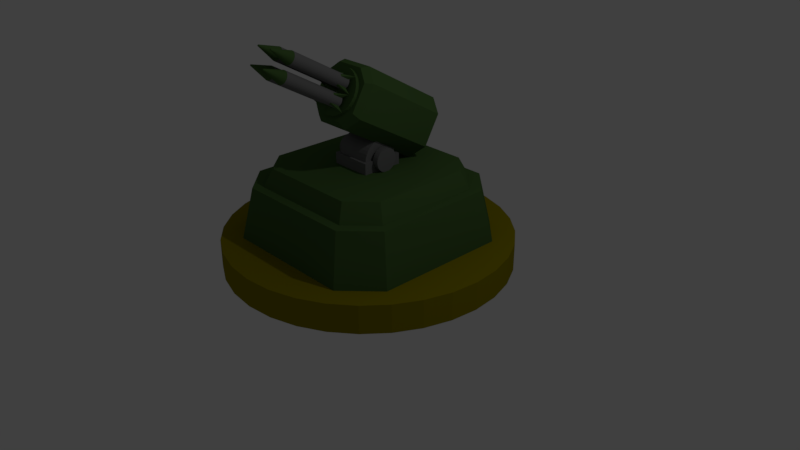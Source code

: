 # Source: tower_antiair2.blend  (saved by Blender 2.79.0; exported with 4.5.12 LTS)
import bpy
from mathutils import Matrix  # noqa: F401  (used for matrix-valued properties, if any)

bpy.ops.wm.read_factory_settings(use_empty=True)
scene = bpy.context.scene
scene.name = 'Scene'

# ---- collections
col_collection_1 = bpy.data.collections.new('Collection 1'); scene.collection.children.link(col_collection_1)

# ---- materials (node trees are filled in below, after node groups)
mat_metal_vert = bpy.data.materials.new('Metal Vert')
mat_metal_vert.alpha_threshold = 0.0
mat_metal_vert.use_transparent_shadow = False
mat_metal_vert.diffuse_color = (0.065, 0.133, 0.037, 1.0)
mat_metal_vert.roughness = 0.5
mat_metal_silver = bpy.data.materials.new('Metal Silver')
mat_metal_silver.alpha_threshold = 0.0
mat_metal_silver.use_transparent_shadow = False
mat_metal_silver.diffuse_color = (0.169, 0.169, 0.169, 1.0)
mat_metal_silver.roughness = 0.5
mat_metal_gold = bpy.data.materials.new('Metal Gold')
mat_metal_gold.alpha_threshold = 0.0
mat_metal_gold.use_transparent_shadow = False
mat_metal_gold.diffuse_color = (0.255, 0.215, 0.0, 1.0)
mat_metal_gold.roughness = 0.5

# ---- material node trees

# ---- world
world_world = bpy.data.worlds.new('World'); scene.world = world_world
world_world.color = (0.05088, 0.05088, 0.05088)
world_world.use_sun_shadow = False
world_world.sun_shadow_jitter_overblur = 0.0
world_world.cycles.sampling_method = 'MANUAL'

# ---- cameras
cam_camera = bpy.data.cameras.new('Camera')
cam_camera.clip_end = 100.0
cam_camera.lens = 35.0
cam_camera.sensor_width = 32.0
cam_camera.sensor_height = 18.0
cam_camera.ortho_scale = 7.314
cam_camera.dof.focus_distance = 0.0
cam_camera.dof.aperture_fstop = 128.0

# ---- lights
light_lamp = bpy.data.lights.new('Lamp', 'POINT')
light_lamp.transmission_factor = 0.0
light_lamp.cutoff_distance = 30.0
light_lamp.energy = 100.0
light_lamp.shadow_buffer_clip_start = 1.001
light_lamp.shadow_soft_size = 0.1
light_lamp.shadow_maximum_resolution = 0.006
light_lamp.use_absolute_resolution = True

# ---- meshes
me_cylinder = bpy.data.meshes.new('Cylinder')
me_cylinder.from_pydata([(0.0, 1.0, -1.0), (0.0, 1.0, 1.0), (0.1951, 0.9808, -1.0), (0.1951, 0.9808, 1.0), (0.3827, 0.9239, -1.0), (0.3827, 0.9239, 1.0), (0.5556, 0.8315, -1.0), (0.5556, 0.8315, 1.0), (0.7071, 0.7071, -1.0), (0.7071, 0.7071, 1.0), (0.8315, 0.5556, -1.0), (0.8315, 0.5556, 1.0), (0.9239, 0.3827, -1.0), (0.9239, 0.3827, 1.0), (0.9808, 0.1951, -1.0), (0.9808, 0.1951, 1.0), (1.0, 7.55e-08, -1.0), (1.0, 7.55e-08, 1.0), (0.9808, -0.1951, -1.0), (0.9808, -0.1951, 1.0), (0.9239, -0.3827, -1.0), (0.9239, -0.3827, 1.0), (0.8315, -0.5556, -1.0), (0.8315, -0.5556, 1.0), (0.7071, -0.7071, -1.0), (0.7071, -0.7071, 1.0), (0.5556, -0.8315, -1.0), (0.5556, -0.8315, 1.0), (0.3827, -0.9239, -1.0), (0.3827, -0.9239, 1.0), (0.1951, -0.9808, -1.0), (0.1951, -0.9808, 1.0), (-3.258e-07, -1.0, -1.0), (-3.258e-07, -1.0, 1.0), (-0.1951, -0.9808, -1.0), (-0.1951, -0.9808, 1.0), (-0.3827, -0.9239, -1.0), (-0.3827, -0.9239, 1.0), (-0.5556, -0.8315, -1.0), (-0.5556, -0.8315, 1.0), (-0.7071, -0.7071, -1.0), (-0.7071, -0.7071, 1.0), (-0.8315, -0.5556, -1.0), (-0.8315, -0.5556, 1.0), (-0.9239, -0.3827, -1.0), (-0.9239, -0.3827, 1.0), (-0.9808, -0.1951, -1.0), (-0.9808, -0.1951, 1.0), (-1.0, 9.656e-07, -1.0), (-1.0, 9.656e-07, 1.0), (-0.9808, 0.1951, -1.0), (-0.9808, 0.1951, 1.0), (-0.9239, 0.3827, -1.0), (-0.9239, 0.3827, 1.0), (-0.8315, 0.5556, -1.0), (-0.8315, 0.5556, 1.0), (-0.7071, 0.7071, -1.0), (-0.7071, 0.7071, 1.0), (-0.5556, 0.8315, -1.0), (-0.5556, 0.8315, 1.0), (-0.3827, 0.9239, -1.0), (-0.3827, 0.9239, 1.0), (-0.1951, 0.9808, -1.0), (-0.1951, 0.9808, 1.0), (-0.4752, -0.7035, 1.0), (-0.7035, -0.4752, 1.0), (0.7035, -0.4752, 1.0), (0.4752, -0.7035, 1.0), (-0.7035, 0.4752, 1.0), (-0.4752, 0.7035, 1.0), (0.4752, 0.7035, 1.0), (0.7035, 0.4752, 1.0), (-0.4269, 0.632, 4.653), (-0.632, 0.4269, 4.653), (-0.632, -0.4269, 4.653), (-0.4269, -0.632, 4.653), (0.4269, -0.632, 4.653), (0.632, -0.4269, 4.653), (0.632, 0.4269, 4.653), (0.4269, 0.632, 4.653), (-0.5689, 0.3843, 4.653), (-0.3843, 0.5689, 4.653), (0.3843, 0.5689, 4.653), (0.5689, 0.3843, 4.653), (0.5689, -0.3843, 4.653), (0.3843, -0.5689, 4.653), (-0.3843, -0.5689, 4.653), (-0.5689, -0.3843, 4.653), (-0.5104, 0.3448, 5.923), (-0.3448, 0.5104, 5.923), (0.3448, 0.5104, 5.923), (0.5104, 0.3448, 5.923), (0.5104, -0.3448, 5.923), (0.3448, -0.5104, 5.923), (-0.3448, -0.5104, 5.923), (-0.5104, -0.3448, 5.923), (-0.1461, -0.1461, 5.923), (0.1461, -0.1461, 5.923), (-0.1461, 0.1461, 5.923), (0.1461, 0.1461, 5.923), (-0.1461, 0.1461, 6.705), (-0.1461, -0.1461, 6.705), (0.1461, -0.1461, 6.705), (0.1461, 0.1461, 6.705), (0.1862, 0.0796, 6.705), (0.1439, 0.0796, 6.705), (-0.1244, 0.1244, 6.705), (0.1244, 0.1244, 6.705), (-0.1244, 0.1221, 6.458), (0.1244, 0.1221, 6.458), (-0.1244, 0.115, 6.221), (0.1244, 0.115, 6.221), (-0.1244, 0.1035, 6.003), (0.1244, 0.1035, 6.003), (-0.1244, 0.08799, 5.812), (0.1244, 0.08799, 5.812), (-0.1244, 0.06914, 5.655), (0.1244, 0.06914, 5.655), (-0.1244, 0.04762, 5.538), (0.1244, 0.04762, 5.538), (-0.1244, 0.02428, 5.466), (0.1244, 0.02428, 5.466), (-0.1244, 4.379e-07, 5.442), (0.1244, 4.379e-07, 5.442), (-0.1244, -0.02428, 5.466), (0.1244, -0.02428, 5.466), (-0.1244, -0.04762, 5.538), (0.1244, -0.04762, 5.538), (-0.1244, -0.06914, 5.655), (0.1244, -0.06914, 5.655), (-0.1244, -0.08799, 5.812), (0.1244, -0.08799, 5.812), (-0.1244, -0.1035, 6.003), (0.1244, -0.1035, 6.003), (-0.1244, -0.115, 6.221), (0.1244, -0.115, 6.221), (-0.1244, -0.1221, 6.458), (0.1244, -0.1221, 6.458), (-0.1244, -0.1244, 6.705), (0.1244, -0.1244, 6.705), (-0.1244, -0.1221, 6.951), (0.1244, -0.1221, 6.951), (-0.1244, -0.115, 7.188), (0.1244, -0.115, 7.188), (-0.1244, -0.1035, 7.406), (0.1244, -0.1035, 7.406), (-0.1244, -0.08799, 7.597), (0.1244, -0.08799, 7.597), (-0.1244, -0.06914, 7.754), (0.1244, -0.06914, 7.754), (-0.1244, -0.04762, 7.871), (0.1244, -0.04762, 7.871), (-0.1244, -0.02428, 7.943), (0.1244, -0.02428, 7.943), (-0.1244, 5.487e-07, 7.967), (0.1244, 5.487e-07, 7.967), (-0.1244, 0.02428, 7.943), (0.1244, 0.02428, 7.943), (-0.1244, 0.04762, 7.871), (0.1244, 0.04762, 7.871), (-0.1244, 0.06914, 7.754), (0.1244, 0.06914, 7.754), (-0.1244, 0.088, 7.597), (0.1244, 0.088, 7.597), (-0.1244, 0.1035, 7.406), (0.1244, 0.1035, 7.406), (-0.1244, 0.115, 7.188), (0.1244, 0.115, 7.188), (-0.1244, 0.1221, 6.951), (0.1244, 0.1221, 6.951), (0.1439, 0.07807, 6.547), (0.1862, 0.07807, 6.547), (0.1439, 0.07354, 6.396), (0.1862, 0.07354, 6.396), (0.1439, 0.06619, 6.256), (0.1862, 0.06619, 6.256), (0.1439, 0.05629, 6.134), (0.1862, 0.05629, 6.134), (0.1439, 0.04422, 6.033), (0.1862, 0.04422, 6.033), (0.1439, 0.03046, 5.958), (0.1862, 0.03046, 5.958), (0.1439, 0.01553, 5.913), (0.1862, 0.01553, 5.913), (0.1439, 4.499e-07, 5.897), (0.1862, 4.499e-07, 5.897), (0.1439, -0.01553, 5.913), (0.1862, -0.01553, 5.913), (0.1439, -0.03046, 5.958), (0.1862, -0.03046, 5.958), (0.1439, -0.04422, 6.033), (0.1862, -0.04422, 6.033), (0.1439, -0.05628, 6.134), (0.1862, -0.05628, 6.134), (0.1439, -0.06618, 6.256), (0.1862, -0.06618, 6.256), (0.1439, -0.07354, 6.396), (0.1862, -0.07354, 6.396), (0.1439, -0.07807, 6.547), (0.1862, -0.07807, 6.547), (0.1439, -0.0796, 6.705), (0.1862, -0.0796, 6.705), (0.1439, -0.07807, 6.862), (0.1862, -0.07807, 6.862), (0.1439, -0.07354, 7.014), (0.1862, -0.07354, 7.014), (0.1439, -0.06618, 7.153), (0.1862, -0.06618, 7.153), (0.1439, -0.05628, 7.276), (0.1862, -0.05628, 7.276), (0.1439, -0.04422, 7.376), (0.1862, -0.04422, 7.376), (0.1439, -0.03046, 7.451), (0.1862, -0.03046, 7.451), (0.1439, -0.01553, 7.497), (0.1862, -0.01553, 7.497), (0.1439, 5.208e-07, 7.512), (0.1862, 5.208e-07, 7.512), (0.1439, 0.01553, 7.497), (0.1862, 0.01553, 7.497), (0.1439, 0.03046, 7.451), (0.1862, 0.03046, 7.451), (0.1439, 0.04422, 7.376), (0.1862, 0.04422, 7.376), (0.1439, 0.05629, 7.276), (0.1862, 0.05629, 7.276), (0.1439, 0.06619, 7.153), (0.1862, 0.06619, 7.153), (0.1439, 0.07354, 7.014), (0.1862, 0.07354, 7.014), (0.1439, 0.07807, 6.862), (0.1862, 0.07807, 6.862), (-0.1459, 0.0796, 6.705), (-0.1883, 0.0796, 6.705), (-0.1883, 0.07807, 6.547), (-0.1459, 0.07807, 6.547), (-0.1883, 0.07354, 6.396), (-0.1459, 0.07354, 6.396), (-0.1883, 0.06619, 6.256), (-0.1459, 0.06619, 6.256), (-0.1883, 0.05629, 6.134), (-0.1459, 0.05629, 6.134), (-0.1883, 0.04422, 6.033), (-0.1459, 0.04422, 6.033), (-0.1883, 0.03046, 5.958), (-0.1459, 0.03046, 5.958), (-0.1883, 0.01553, 5.913), (-0.1459, 0.01553, 5.913), (-0.1883, 4.499e-07, 5.897), (-0.1459, 4.499e-07, 5.897), (-0.1883, -0.01553, 5.913), (-0.1459, -0.01553, 5.913), (-0.1883, -0.03046, 5.958), (-0.1459, -0.03046, 5.958), (-0.1883, -0.04422, 6.033), (-0.1459, -0.04422, 6.033), (-0.1883, -0.05628, 6.134), (-0.1459, -0.05628, 6.134), (-0.1883, -0.06618, 6.256), (-0.1459, -0.06618, 6.256), (-0.1883, -0.07354, 6.396), (-0.1459, -0.07354, 6.396), (-0.1883, -0.07807, 6.547), (-0.1459, -0.07807, 6.547), (-0.1883, -0.0796, 6.705), (-0.1459, -0.0796, 6.705), (-0.1883, -0.07807, 6.862), (-0.1459, -0.07807, 6.862), (-0.1883, -0.07354, 7.014), (-0.1459, -0.07354, 7.014), (-0.1883, -0.06618, 7.153), (-0.1459, -0.06618, 7.153), (-0.1883, -0.05628, 7.276), (-0.1459, -0.05628, 7.276), (-0.1883, -0.04422, 7.376), (-0.1459, -0.04422, 7.376), (-0.1883, -0.03046, 7.451), (-0.1459, -0.03046, 7.451), (-0.1883, -0.01553, 7.497), (-0.1459, -0.01553, 7.497), (-0.1883, 5.208e-07, 7.512), (-0.1459, 5.208e-07, 7.512), (-0.1883, 0.01553, 7.497), (-0.1459, 0.01553, 7.497), (-0.1883, 0.03046, 7.451), (-0.1459, 0.03046, 7.451), (-0.1883, 0.04422, 7.376), (-0.1459, 0.04422, 7.376), (-0.1883, 0.05629, 7.276), (-0.1459, 0.05629, 7.276), (-0.1883, 0.06619, 7.153), (-0.1459, 0.06619, 7.153), (-0.1883, 0.07354, 7.014), (-0.1459, 0.07354, 7.014), (-0.1883, 0.07807, 6.862), (-0.1459, 0.07807, 6.862), (0.09938, -0.3094, 9.801), (0.1797, -0.2692, 10.51), (0.1797, -0.1698, 12.25), (0.09938, -0.1297, 12.96), (-0.09938, -0.1297, 12.96), (-0.1797, -0.1698, 12.25), (-0.1797, -0.2692, 10.51), (-0.09938, -0.3094, 9.801), (-0.1162, 0.2806, 5.989), (-0.21, 0.3276, 6.814), (-0.21, -0.2348, 10.11), (-0.1162, -0.2817, 9.283), (-0.21, 0.4437, 8.855), (-0.1162, 0.4906, 9.679), (-0.1162, -0.07173, 12.97), (-0.21, -0.1187, 12.15), (0.21, 0.3276, 6.814), (0.1162, 0.2806, 5.989), (0.1162, -0.2817, 9.283), (0.21, -0.2348, 10.11), (0.1162, 0.4906, 9.679), (0.21, 0.4437, 8.855), (0.21, -0.1187, 12.15), (0.1162, -0.07173, 12.97), (-1.443e-08, -0.1393, 12.79), (-0.03132, -0.1408, 12.76), (-0.06143, -0.1454, 12.68), (-0.08918, -0.1528, 12.55), (-0.1135, -0.1628, 12.38), (-0.1335, -0.1749, 12.16), (-0.1483, -0.1888, 11.92), (-0.1574, -0.2039, 11.65), (-0.1605, -0.2195, 11.38), (-0.1574, -0.2352, 11.1), (-0.1483, -0.2503, 10.84), (-0.1335, -0.2641, 10.6), (-0.1135, -0.2763, 10.38), (-0.08918, -0.2863, 10.21), (-0.06143, -0.2937, 10.08), (-0.03132, -0.2983, 9.996), (3.787e-08, -0.2998, 9.969), (0.03132, -0.2983, 9.996), (0.06143, -0.2937, 10.08), (0.08918, -0.2863, 10.21), (0.1135, -0.2763, 10.38), (0.1335, -0.2641, 10.6), (0.1483, -0.2503, 10.84), (0.1574, -0.2352, 11.1), (0.1605, -0.2195, 11.38), (0.1574, -0.2039, 11.65), (0.1483, -0.1888, 11.92), (0.1335, -0.1749, 12.16), (0.1135, -0.1628, 12.38), (0.08918, -0.1528, 12.55), (0.06143, -0.1454, 12.68), (0.03132, -0.1408, 12.76), (-0.03132, -0.1627, 12.89), (-1.449e-08, -0.1612, 12.92), (-0.06143, -0.1673, 12.81), (-0.08918, -0.1747, 12.68), (-0.1135, -0.1847, 12.5), (-0.1335, -0.1968, 12.29), (-0.1483, -0.2107, 12.05), (-0.1574, -0.2258, 11.78), (-0.1605, -0.2414, 11.51), (-0.1574, -0.2571, 11.23), (-0.1483, -0.2721, 10.97), (-0.1335, -0.286, 10.72), (-0.1135, -0.2982, 10.51), (-0.08918, -0.3082, 10.33), (-0.06143, -0.3156, 10.2), (-0.03132, -0.3202, 10.12), (3.781e-08, -0.3217, 10.1), (0.03132, -0.3202, 10.12), (0.06143, -0.3156, 10.2), (0.08918, -0.3082, 10.33), (0.1135, -0.2982, 10.51), (0.1335, -0.286, 10.72), (0.1483, -0.2721, 10.97), (0.1574, -0.2571, 11.23), (0.1605, -0.2414, 11.51), (0.1574, -0.2258, 11.78), (0.1483, -0.2107, 12.05), (0.1335, -0.1968, 12.29), (0.1135, -0.1847, 12.5), (0.08918, -0.1747, 12.68), (0.06143, -0.1673, 12.81), (0.03132, -0.1627, 12.89), (0.0626, -0.8113, 14.19), (0.06319, -0.8116, 14.18), (0.09143, -0.3399, 11.76), (0.09143, -0.6715, 13.71), (0.09709, -0.3433, 11.7), (0.09709, -0.6749, 13.65), (0.1013, -0.3472, 11.63), (0.1013, -0.6789, 13.58), (0.1039, -0.3515, 11.56), (0.1039, -0.6831, 13.5), (0.1048, -0.356, 11.48), (0.1048, -0.6876, 13.42), (0.1039, -0.3604, 11.4), (0.1039, -0.692, 13.35), (0.1013, -0.3647, 11.33), (0.1013, -0.6963, 13.27), (0.09709, -0.3686, 11.26), (0.09709, -0.7002, 13.2), (0.09143, -0.372, 11.2), (0.09143, -0.7036, 13.14), (0.08453, -0.3749, 11.15), (0.08453, -0.7065, 13.09), (0.07666, -0.377, 11.11), (0.07666, -0.7086, 13.05), (0.06812, -0.3783, 11.09), (0.06812, -0.7099, 13.03), (0.05925, -0.3787, 11.08), (0.05925, -0.7103, 13.02), (0.05037, -0.3783, 11.09), (0.05037, -0.7099, 13.03), (0.04183, -0.377, 11.11), (0.04183, -0.7086, 13.05), (0.03396, -0.3749, 11.15), (0.03396, -0.7065, 13.09), (0.02707, -0.372, 11.2), (0.02707, -0.7036, 13.14), (0.02141, -0.3686, 11.26), (0.02141, -0.7002, 13.2), (0.0172, -0.3647, 11.33), (0.0172, -0.6963, 13.27), (0.01461, -0.3604, 11.4), (0.01461, -0.692, 13.35), (0.01374, -0.356, 11.48), (0.01374, -0.6876, 13.42), (0.01461, -0.3515, 11.56), (0.01461, -0.6831, 13.5), (0.0172, -0.3472, 11.63), (0.0172, -0.6789, 13.58), (0.02141, -0.3433, 11.7), (0.02141, -0.6749, 13.65), (0.02707, -0.3399, 11.76), (0.02707, -0.6715, 13.71), (0.03396, -0.337, 11.81), (0.03396, -0.6686, 13.76), (0.04183, -0.3349, 11.85), (0.04183, -0.6665, 13.79), (0.05037, -0.3336, 11.87), (0.05037, -0.6652, 13.82), (0.05925, -0.3332, 11.88), (0.05925, -0.6648, 13.82), (0.06812, -0.3336, 11.87), (0.06812, -0.6652, 13.82), (0.07666, -0.3349, 11.85), (0.07666, -0.6665, 13.79), (0.08453, -0.337, 11.81), (0.08453, -0.6686, 13.76), (0.06363, -0.812, 14.17), (0.0639, -0.8125, 14.17), (0.06399, -0.813, 14.16), (0.0639, -0.8134, 14.15), (0.06363, -0.8139, 14.14), (0.06319, -0.8143, 14.14), (0.0626, -0.8146, 14.13), (0.06188, -0.8149, 14.12), (0.06106, -0.8151, 14.12), (0.06017, -0.8153, 14.12), (0.05925, -0.8153, 14.12), (0.05832, -0.8153, 14.12), (0.05743, -0.8151, 14.12), (0.05661, -0.8149, 14.12), (0.05589, -0.8146, 14.13), (0.0553, -0.8143, 14.14), (0.05486, -0.8139, 14.14), (0.05459, -0.8134, 14.15), (0.0545, -0.813, 14.16), (0.05459, -0.8125, 14.17), (0.05486, -0.812, 14.17), (0.0553, -0.8116, 14.18), (0.05589, -0.8113, 14.19), (0.05661, -0.811, 14.19), (0.05743, -0.8108, 14.2), (0.05832, -0.8106, 14.2), (0.05925, -0.8106, 14.2), (0.06017, -0.8106, 14.2), (0.06106, -0.8108, 14.2), (0.06188, -0.811, 14.19), (0.08453, -0.2851, 11.51), (0.07666, -0.283, 11.55), (0.06812, -0.2817, 11.57), (0.05925, -0.2813, 11.58), (0.05037, -0.2817, 11.57), (0.04183, -0.283, 11.55), (0.03396, -0.2851, 11.51), (0.001913, -0.242, 11.49), (0.02141, -0.2914, 11.4), (0.0172, -0.2953, 11.33), (0.01461, -0.2996, 11.26), (0.01374, -0.304, 11.18), (0.01461, -0.3085, 11.1), (0.0172, -0.3127, 11.02), (0.02141, -0.3167, 10.96), (0.001913, -0.2994, 10.48), (0.03396, -0.3229, 10.85), (0.04183, -0.325, 10.81), (0.05037, -0.3263, 10.79), (0.05925, -0.3268, 10.78), (0.06812, -0.3263, 10.79), (0.07666, -0.325, 10.81), (0.08453, -0.3229, 10.85), (0.1166, -0.2994, 10.48), (0.09709, -0.3167, 10.96), (0.1013, -0.3127, 11.02), (0.1039, -0.3085, 11.1), (0.1048, -0.304, 11.18), (0.1039, -0.2996, 11.26), (0.1013, -0.2953, 11.33), (0.09709, -0.2914, 11.4), (0.1166, -0.242, 11.49), (0.08453, -0.2819, 11.49), (0.07666, -0.2798, 11.53), (0.06812, -0.2785, 11.55), (0.05925, -0.2781, 11.56), (0.05037, -0.2785, 11.55), (0.04183, -0.2798, 11.53), (0.03396, -0.2819, 11.49), (0.02707, -0.2848, 11.44), (0.02141, -0.2882, 11.38), (0.0172, -0.2921, 11.31), (0.01461, -0.2964, 11.24), (0.01374, -0.3009, 11.16), (0.01461, -0.3053, 11.08), (0.0172, -0.3096, 11.01), (0.02141, -0.3135, 10.94), (0.02707, -0.3169, 10.88), (0.03396, -0.3198, 10.83), (0.04183, -0.3219, 10.79), (0.05037, -0.3232, 10.77), (0.05925, -0.3236, 10.76), (0.06812, -0.3232, 10.77), (0.07666, -0.3219, 10.79), (0.08453, -0.3198, 10.83), (0.09143, -0.3169, 10.88), (0.09709, -0.3135, 10.94), (0.1013, -0.3096, 11.01), (0.1039, -0.3053, 11.08), (0.1048, -0.3009, 11.16), (0.1039, -0.2964, 11.24), (0.1013, -0.2921, 11.31), (0.09709, -0.2882, 11.38), (0.09143, -0.2848, 11.44), (0.08453, -0.2716, 11.43), (0.07666, -0.2695, 11.47), (0.06812, -0.2682, 11.49), (0.05925, -0.2678, 11.5), (0.05037, -0.2682, 11.49), (0.04183, -0.2695, 11.47), (0.03396, -0.2716, 11.43), (0.02707, -0.2744, 11.38), (0.02141, -0.2779, 11.32), (0.0172, -0.2818, 11.25), (0.01461, -0.2861, 11.18), (0.01374, -0.2905, 11.1), (0.01461, -0.295, 11.02), (0.0172, -0.2992, 10.95), (0.02141, -0.3032, 10.88), (0.02707, -0.3066, 10.82), (0.03396, -0.3094, 10.77), (0.04183, -0.3115, 10.73), (0.05037, -0.3128, 10.71), (0.05925, -0.3133, 10.7), (0.06812, -0.3128, 10.71), (0.07666, -0.3115, 10.73), (0.08453, -0.3094, 10.77), (0.09143, -0.3066, 10.82), (0.09709, -0.3032, 10.88), (0.1013, -0.2992, 10.95), (0.1039, -0.295, 11.02), (0.1048, -0.2905, 11.1), (0.1039, -0.2861, 11.18), (0.1013, -0.2818, 11.25), (0.09709, -0.2779, 11.32), (0.09143, -0.2744, 11.38), (0.08224, -0.2733, 11.4), (0.07508, -0.2714, 11.43), (0.06732, -0.2702, 11.46), (0.05925, -0.2698, 11.46), (0.05117, -0.2702, 11.46), (0.04341, -0.2714, 11.43), (0.03625, -0.2733, 11.4), (0.02998, -0.2759, 11.36), (0.02483, -0.279, 11.3), (0.02101, -0.2826, 11.24), (0.01865, -0.2865, 11.17), (0.01786, -0.2905, 11.1), (0.01865, -0.2946, 11.03), (0.02101, -0.2984, 10.96), (0.02483, -0.302, 10.9), (0.02998, -0.3052, 10.84), (0.03625, -0.3077, 10.8), (0.04341, -0.3096, 10.76), (0.05117, -0.3108, 10.74), (0.05925, -0.3112, 10.73), (0.06732, -0.3108, 10.74), (0.07508, -0.3096, 10.76), (0.08224, -0.3077, 10.8), (0.08851, -0.3052, 10.84), (0.09366, -0.302, 10.9), (0.09748, -0.2984, 10.96), (0.09984, -0.2946, 11.03), (0.1006, -0.2905, 11.1), (0.09984, -0.2865, 11.17), (0.09748, -0.2826, 11.24), (0.09366, -0.279, 11.3), (0.08851, -0.2759, 11.36), (0.08224, -0.2992, 11.55), (0.07508, -0.2973, 11.59), (0.06732, -0.2961, 11.61), (0.05925, -0.2957, 11.61), (0.05117, -0.2961, 11.61), (0.04341, -0.2973, 11.59), (0.03625, -0.2992, 11.55), (0.02998, -0.3018, 11.51), (0.02483, -0.3049, 11.45), (0.02101, -0.3085, 11.39), (0.01865, -0.3124, 11.32), (0.01786, -0.3164, 11.25), (0.01865, -0.3205, 11.18), (0.02101, -0.3243, 11.11), (0.02483, -0.3279, 11.05), (0.02998, -0.3311, 10.99), (0.03625, -0.3336, 10.95), (0.04341, -0.3355, 10.91), (0.05117, -0.3367, 10.89), (0.05925, -0.3371, 10.89), (0.06732, -0.3367, 10.89), (0.07508, -0.3355, 10.91), (0.08224, -0.3336, 10.95), (0.08851, -0.3311, 10.99), (0.09366, -0.3279, 11.05), (0.09748, -0.3243, 11.11), (0.09984, -0.3205, 11.18), (0.1006, -0.3164, 11.25), (0.09984, -0.3124, 11.32), (0.09748, -0.3085, 11.39), (0.09366, -0.3049, 11.45), (0.08851, -0.3018, 11.51), (0.0626, -0.7518, 15.23), (0.06319, -0.7522, 15.23), (0.09143, -0.2804, 12.81), (0.09143, -0.612, 14.75), (0.09709, -0.2839, 12.75), (0.09709, -0.6155, 14.69), (0.1013, -0.2878, 12.68), (0.1013, -0.6194, 14.62), (0.1039, -0.2921, 12.6), (0.1039, -0.6237, 14.55), (0.1048, -0.2965, 12.53), (0.1048, -0.6281, 14.47), (0.1039, -0.3009, 12.45), (0.1039, -0.6325, 14.39), (0.1013, -0.3052, 12.37), (0.1013, -0.6368, 14.32), (0.09709, -0.3091, 12.3), (0.09709, -0.6407, 14.25), (0.09143, -0.3126, 12.24), (0.09143, -0.6442, 14.19), (0.08453, -0.3154, 12.19), (0.08453, -0.647, 14.14), (0.07666, -0.3175, 12.16), (0.07666, -0.6491, 14.1), (0.06812, -0.3188, 12.13), (0.06812, -0.6504, 14.08), (0.05925, -0.3193, 12.13), (0.05925, -0.6509, 14.07), (0.05037, -0.3188, 12.13), (0.05037, -0.6504, 14.08), (0.04183, -0.3175, 12.16), (0.04183, -0.6491, 14.1), (0.03396, -0.3154, 12.19), (0.03396, -0.647, 14.14), (0.02707, -0.3126, 12.24), (0.02707, -0.6442, 14.19), (0.02141, -0.3091, 12.3), (0.02141, -0.6407, 14.25), (0.0172, -0.3052, 12.37), (0.0172, -0.6368, 14.32), (0.01461, -0.3009, 12.45), (0.01461, -0.6325, 14.39), (0.01374, -0.2965, 12.53), (0.01374, -0.6281, 14.47), (0.01461, -0.2921, 12.6), (0.01461, -0.6237, 14.55), (0.0172, -0.2878, 12.68), (0.0172, -0.6194, 14.62), (0.02141, -0.2839, 12.75), (0.02141, -0.6155, 14.69), (0.02707, -0.2804, 12.81), (0.02707, -0.612, 14.75), (0.03396, -0.2776, 12.86), (0.03396, -0.6092, 14.8), (0.04183, -0.2755, 12.9), (0.04183, -0.6071, 14.84), (0.05037, -0.2742, 12.92), (0.05037, -0.6058, 14.86), (0.05925, -0.2737, 12.93), (0.05925, -0.6053, 14.87), (0.06812, -0.2742, 12.92), (0.06812, -0.6058, 14.86), (0.07666, -0.2755, 12.9), (0.07666, -0.6071, 14.84), (0.08453, -0.2776, 12.86), (0.08453, -0.6092, 14.8), (0.06363, -0.7526, 15.22), (0.0639, -0.753, 15.21), (0.06399, -0.7535, 15.2), (0.0639, -0.754, 15.2), (0.06363, -0.7544, 15.19), (0.06319, -0.7548, 15.18), (0.0626, -0.7552, 15.17), (0.06188, -0.7555, 15.17), (0.06106, -0.7557, 15.17), (0.06017, -0.7558, 15.16), (0.05925, -0.7559, 15.16), (0.05832, -0.7558, 15.16), (0.05743, -0.7557, 15.17), (0.05661, -0.7555, 15.17), (0.05589, -0.7552, 15.17), (0.0553, -0.7548, 15.18), (0.05486, -0.7544, 15.19), (0.05459, -0.754, 15.2), (0.0545, -0.7535, 15.2), (0.05459, -0.753, 15.21), (0.05486, -0.7526, 15.22), (0.0553, -0.7522, 15.23), (0.05589, -0.7518, 15.23), (0.05661, -0.7515, 15.24), (0.05743, -0.7513, 15.24), (0.05832, -0.7512, 15.24), (0.05925, -0.7511, 15.25), (0.06017, -0.7512, 15.24), (0.06106, -0.7513, 15.24), (0.06188, -0.7515, 15.24), (0.08453, -0.2256, 12.56), (0.07666, -0.2235, 12.59), (0.06812, -0.2222, 12.61), (0.05925, -0.2218, 12.62), (0.05037, -0.2222, 12.61), (0.04183, -0.2235, 12.59), (0.03396, -0.2256, 12.56), (0.001913, -0.1826, 12.53), (0.02141, -0.2319, 12.44), (0.0172, -0.2359, 12.38), (0.01461, -0.2401, 12.3), (0.01374, -0.2446, 12.22), (0.01461, -0.249, 12.14), (0.0172, -0.2533, 12.07), (0.02141, -0.2572, 12.0), (0.001913, -0.2399, 11.52), (0.03396, -0.2635, 11.89), (0.04183, -0.2656, 11.85), (0.05037, -0.2669, 11.83), (0.05925, -0.2673, 11.82), (0.06812, -0.2669, 11.83), (0.07666, -0.2656, 11.85), (0.08453, -0.2635, 11.89), (0.1166, -0.2399, 11.52), (0.09709, -0.2572, 12.0), (0.1013, -0.2533, 12.07), (0.1039, -0.249, 12.14), (0.1048, -0.2446, 12.22), (0.1039, -0.2401, 12.3), (0.1013, -0.2359, 12.38), (0.09709, -0.2319, 12.44), (0.1166, -0.1826, 12.53), (0.08453, -0.2225, 12.54), (0.07666, -0.2204, 12.57), (0.06812, -0.2191, 12.6), (0.05925, -0.2186, 12.6), (0.05037, -0.2191, 12.6), (0.04183, -0.2204, 12.57), (0.03396, -0.2225, 12.54), (0.02707, -0.2253, 12.49), (0.02141, -0.2288, 12.43), (0.0172, -0.2327, 12.36), (0.01461, -0.237, 12.28), (0.01374, -0.2414, 12.2), (0.01461, -0.2458, 12.13), (0.0172, -0.2501, 12.05), (0.02141, -0.254, 11.98), (0.02707, -0.2575, 11.92), (0.03396, -0.2603, 11.87), (0.04183, -0.2624, 11.83), (0.05037, -0.2637, 11.81), (0.05925, -0.2641, 11.8), (0.06812, -0.2637, 11.81), (0.07666, -0.2624, 11.83), (0.08453, -0.2603, 11.87), (0.09143, -0.2575, 11.92), (0.09709, -0.254, 11.98), (0.1013, -0.2501, 12.05), (0.1039, -0.2458, 12.13), (0.1048, -0.2414, 12.2), (0.1039, -0.237, 12.28), (0.1013, -0.2327, 12.36), (0.09709, -0.2288, 12.43), (0.09143, -0.2253, 12.49), (0.08453, -0.2121, 12.48), (0.07666, -0.21, 12.51), (0.06812, -0.2087, 12.54), (0.05925, -0.2083, 12.54), (0.05037, -0.2087, 12.54), (0.04183, -0.21, 12.51), (0.03396, -0.2121, 12.48), (0.02707, -0.215, 12.43), (0.02141, -0.2184, 12.37), (0.0172, -0.2224, 12.3), (0.01461, -0.2266, 12.22), (0.01374, -0.2311, 12.14), (0.01461, -0.2355, 12.07), (0.0172, -0.2398, 11.99), (0.02141, -0.2437, 11.92), (0.02707, -0.2472, 11.86), (0.03396, -0.25, 11.81), (0.04183, -0.2521, 11.77), (0.05037, -0.2534, 11.75), (0.05925, -0.2538, 11.74), (0.06812, -0.2534, 11.75), (0.07666, -0.2521, 11.77), (0.08453, -0.25, 11.81), (0.09143, -0.2472, 11.86), (0.09709, -0.2437, 11.92), (0.1013, -0.2398, 11.99), (0.1039, -0.2355, 12.07), (0.1048, -0.2311, 12.14), (0.1039, -0.2266, 12.22), (0.1013, -0.2224, 12.3), (0.09709, -0.2184, 12.37), (0.09143, -0.215, 12.43), (0.08224, -0.2139, 12.45), (0.07508, -0.2119, 12.48), (0.06732, -0.2108, 12.5), (0.05925, -0.2104, 12.51), (0.05117, -0.2108, 12.5), (0.04341, -0.2119, 12.48), (0.03625, -0.2139, 12.45), (0.02998, -0.2164, 12.4), (0.02483, -0.2196, 12.35), (0.02101, -0.2231, 12.28), (0.01865, -0.227, 12.21), (0.01786, -0.2311, 12.14), (0.01865, -0.2351, 12.07), (0.02101, -0.239, 12.0), (0.02483, -0.2426, 11.94), (0.02998, -0.2457, 11.89), (0.03625, -0.2483, 11.84), (0.04341, -0.2502, 11.81), (0.05117, -0.2514, 11.79), (0.05925, -0.2518, 11.78), (0.06732, -0.2514, 11.79), (0.07508, -0.2502, 11.81), (0.08224, -0.2483, 11.84), (0.08851, -0.2457, 11.89), (0.09366, -0.2426, 11.94), (0.09748, -0.239, 12.0), (0.09984, -0.2351, 12.07), (0.1006, -0.2311, 12.14), (0.09984, -0.227, 12.21), (0.09748, -0.2231, 12.28), (0.09366, -0.2196, 12.35), (0.08851, -0.2164, 12.4), (0.08224, -0.2398, 12.6), (0.07508, -0.2378, 12.63), (0.06732, -0.2367, 12.65), (0.05925, -0.2363, 12.66), (0.05117, -0.2367, 12.65), (0.04341, -0.2378, 12.63), (0.03625, -0.2398, 12.6), (0.02998, -0.2423, 12.55), (0.02483, -0.2455, 12.5), (0.02101, -0.249, 12.43), (0.01865, -0.2529, 12.37), (0.01786, -0.257, 12.3), (0.01865, -0.261, 12.22), (0.02101, -0.2649, 12.16), (0.02483, -0.2685, 12.09), (0.02998, -0.2716, 12.04), (0.03625, -0.2742, 11.99), (0.04341, -0.2761, 11.96), (0.05117, -0.2773, 11.94), (0.05925, -0.2777, 11.93), (0.06732, -0.2773, 11.94), (0.07508, -0.2761, 11.96), (0.08224, -0.2742, 11.99), (0.08851, -0.2716, 12.04), (0.09366, -0.2685, 12.09), (0.09748, -0.2649, 12.16), (0.09984, -0.261, 12.22), (0.1006, -0.257, 12.3), (0.09984, -0.2529, 12.37), (0.09748, -0.249, 12.43), (0.09366, -0.2455, 12.5), (0.08851, -0.2423, 12.55), (-0.05589, -0.7518, 15.23), (-0.0553, -0.7522, 15.23), (-0.02707, -0.2804, 12.81), (-0.02707, -0.612, 14.75), (-0.02141, -0.2839, 12.75), (-0.02141, -0.6155, 14.69), (-0.0172, -0.2878, 12.68), (-0.0172, -0.6194, 14.62), (-0.01461, -0.2921, 12.6), (-0.01461, -0.6237, 14.55), (-0.01374, -0.2965, 12.53), (-0.01374, -0.6281, 14.47), (-0.01461, -0.3009, 12.45), (-0.01461, -0.6325, 14.39), (-0.0172, -0.3052, 12.37), (-0.0172, -0.6368, 14.32), (-0.02141, -0.3091, 12.3), (-0.02141, -0.6407, 14.25), (-0.02707, -0.3126, 12.24), (-0.02707, -0.6442, 14.19), (-0.03396, -0.3154, 12.19), (-0.03396, -0.647, 14.14), (-0.04183, -0.3175, 12.16), (-0.04183, -0.6491, 14.1), (-0.05037, -0.3188, 12.13), (-0.05037, -0.6504, 14.08), (-0.05925, -0.3193, 12.13), (-0.05925, -0.6509, 14.07), (-0.06812, -0.3188, 12.13), (-0.06812, -0.6504, 14.08), (-0.07666, -0.3175, 12.16), (-0.07666, -0.6491, 14.1), (-0.08453, -0.3154, 12.19), (-0.08453, -0.647, 14.14), (-0.09143, -0.3126, 12.24), (-0.09143, -0.6442, 14.19), (-0.09709, -0.3091, 12.3), (-0.09709, -0.6407, 14.25), (-0.1013, -0.3052, 12.37), (-0.1013, -0.6368, 14.32), (-0.1039, -0.3009, 12.45), (-0.1039, -0.6325, 14.39), (-0.1048, -0.2965, 12.53), (-0.1048, -0.6281, 14.47), (-0.1039, -0.2921, 12.6), (-0.1039, -0.6237, 14.55), (-0.1013, -0.2878, 12.68), (-0.1013, -0.6194, 14.62), (-0.09709, -0.2839, 12.75), (-0.09709, -0.6155, 14.69), (-0.09143, -0.2804, 12.81), (-0.09143, -0.612, 14.75), (-0.08453, -0.2776, 12.86), (-0.08453, -0.6092, 14.8), (-0.07666, -0.2755, 12.9), (-0.07666, -0.6071, 14.84), (-0.06812, -0.2742, 12.92), (-0.06812, -0.6058, 14.86), (-0.05925, -0.2737, 12.93), (-0.05925, -0.6053, 14.87), (-0.05037, -0.2742, 12.92), (-0.05037, -0.6058, 14.86), (-0.04183, -0.2755, 12.9), (-0.04183, -0.6071, 14.84), (-0.03396, -0.2776, 12.86), (-0.03396, -0.6092, 14.8), (-0.05486, -0.7526, 15.22), (-0.05459, -0.753, 15.21), (-0.0545, -0.7535, 15.2), (-0.05459, -0.754, 15.2), (-0.05486, -0.7544, 15.19), (-0.0553, -0.7548, 15.18), (-0.05589, -0.7552, 15.17), (-0.05661, -0.7555, 15.17), (-0.05743, -0.7557, 15.17), (-0.05832, -0.7558, 15.16), (-0.05925, -0.7559, 15.16), (-0.06017, -0.7558, 15.16), (-0.06106, -0.7557, 15.17), (-0.06188, -0.7555, 15.17), (-0.0626, -0.7552, 15.17), (-0.06319, -0.7548, 15.18), (-0.06363, -0.7544, 15.19), (-0.0639, -0.754, 15.2), (-0.06399, -0.7535, 15.2), (-0.0639, -0.753, 15.21), (-0.06363, -0.7526, 15.22), (-0.06319, -0.7522, 15.23), (-0.0626, -0.7518, 15.23), (-0.06188, -0.7515, 15.24), (-0.06106, -0.7513, 15.24), (-0.06017, -0.7512, 15.24), (-0.05925, -0.7511, 15.25), (-0.05832, -0.7512, 15.24), (-0.05743, -0.7513, 15.24), (-0.05661, -0.7515, 15.24), (-0.03396, -0.2256, 12.56), (-0.04183, -0.2235, 12.59), (-0.05037, -0.2222, 12.61), (-0.05925, -0.2218, 12.62), (-0.06812, -0.2222, 12.61), (-0.07666, -0.2235, 12.59), (-0.08453, -0.2256, 12.56), (-0.1166, -0.1826, 12.53), (-0.09709, -0.2319, 12.44), (-0.1013, -0.2359, 12.38), (-0.1039, -0.2401, 12.3), (-0.1048, -0.2446, 12.22), (-0.1039, -0.249, 12.14), (-0.1013, -0.2533, 12.07), (-0.09709, -0.2572, 12.0), (-0.1166, -0.2399, 11.52), (-0.08453, -0.2635, 11.89), (-0.07666, -0.2656, 11.85), (-0.06812, -0.2669, 11.83), (-0.05925, -0.2673, 11.82), (-0.05037, -0.2669, 11.83), (-0.04183, -0.2656, 11.85), (-0.03396, -0.2635, 11.89), (-0.001913, -0.2399, 11.52), (-0.02141, -0.2572, 12.0), (-0.0172, -0.2533, 12.07), (-0.01461, -0.249, 12.14), (-0.01374, -0.2446, 12.22), (-0.01461, -0.2401, 12.3), (-0.0172, -0.2359, 12.38), (-0.02141, -0.2319, 12.44), (-0.001913, -0.1826, 12.53), (-0.03396, -0.2225, 12.54), (-0.04183, -0.2204, 12.57), (-0.05037, -0.2191, 12.6), (-0.05925, -0.2186, 12.6), (-0.06812, -0.2191, 12.6), (-0.07666, -0.2204, 12.57), (-0.08453, -0.2225, 12.54), (-0.09143, -0.2253, 12.49), (-0.09709, -0.2288, 12.43), (-0.1013, -0.2327, 12.36), (-0.1039, -0.237, 12.28), (-0.1048, -0.2414, 12.2), (-0.1039, -0.2458, 12.13), (-0.1013, -0.2501, 12.05), (-0.09709, -0.254, 11.98), (-0.09143, -0.2575, 11.92), (-0.08453, -0.2603, 11.87), (-0.07666, -0.2624, 11.83), (-0.06812, -0.2637, 11.81), (-0.05925, -0.2641, 11.8), (-0.05037, -0.2637, 11.81), (-0.04183, -0.2624, 11.83), (-0.03396, -0.2603, 11.87), (-0.02707, -0.2575, 11.92), (-0.02141, -0.254, 11.98), (-0.0172, -0.2501, 12.05), (-0.01461, -0.2458, 12.13), (-0.01374, -0.2414, 12.2), (-0.01461, -0.237, 12.28), (-0.0172, -0.2327, 12.36), (-0.02141, -0.2288, 12.43), (-0.02707, -0.2253, 12.49), (-0.03396, -0.2121, 12.48), (-0.04183, -0.21, 12.51), (-0.05037, -0.2087, 12.54), (-0.05925, -0.2083, 12.54), (-0.06812, -0.2087, 12.54), (-0.07666, -0.21, 12.51), (-0.08453, -0.2121, 12.48), (-0.09143, -0.215, 12.43), (-0.09709, -0.2184, 12.37), (-0.1013, -0.2224, 12.3), (-0.1039, -0.2266, 12.22), (-0.1048, -0.2311, 12.14), (-0.1039, -0.2355, 12.07), (-0.1013, -0.2398, 11.99), (-0.09709, -0.2437, 11.92), (-0.09143, -0.2472, 11.86), (-0.08453, -0.25, 11.81), (-0.07666, -0.2521, 11.77), (-0.06812, -0.2534, 11.75), (-0.05925, -0.2538, 11.74), (-0.05037, -0.2534, 11.75), (-0.04183, -0.2521, 11.77), (-0.03396, -0.25, 11.81), (-0.02707, -0.2472, 11.86), (-0.02141, -0.2437, 11.92), (-0.0172, -0.2398, 11.99), (-0.01461, -0.2355, 12.07), (-0.01374, -0.2311, 12.14), (-0.01461, -0.2266, 12.22), (-0.0172, -0.2224, 12.3), (-0.02141, -0.2184, 12.37), (-0.02707, -0.215, 12.43), (-0.03625, -0.2139, 12.45), (-0.04341, -0.2119, 12.48), (-0.05117, -0.2108, 12.5), (-0.05925, -0.2104, 12.51), (-0.06732, -0.2108, 12.5), (-0.07508, -0.2119, 12.48), (-0.08224, -0.2139, 12.45), (-0.08851, -0.2164, 12.4), (-0.09366, -0.2196, 12.35), (-0.09748, -0.2231, 12.28), (-0.09984, -0.227, 12.21), (-0.1006, -0.2311, 12.14), (-0.09984, -0.2351, 12.07), (-0.09748, -0.239, 12.0), (-0.09366, -0.2426, 11.94), (-0.08851, -0.2457, 11.89), (-0.08224, -0.2483, 11.84), (-0.07508, -0.2502, 11.81), (-0.06732, -0.2514, 11.79), (-0.05925, -0.2518, 11.78), (-0.05117, -0.2514, 11.79), (-0.04341, -0.2502, 11.81), (-0.03625, -0.2483, 11.84), (-0.02998, -0.2457, 11.89), (-0.02483, -0.2426, 11.94), (-0.02101, -0.239, 12.0), (-0.01865, -0.2351, 12.07), (-0.01786, -0.2311, 12.14), (-0.01865, -0.227, 12.21), (-0.02101, -0.2231, 12.28), (-0.02483, -0.2196, 12.35), (-0.02998, -0.2164, 12.4), (-0.03625, -0.2398, 12.6), (-0.04341, -0.2378, 12.63), (-0.05117, -0.2367, 12.65), (-0.05925, -0.2363, 12.66), (-0.06732, -0.2367, 12.65), (-0.07508, -0.2378, 12.63), (-0.08224, -0.2398, 12.6), (-0.08851, -0.2423, 12.55), (-0.09366, -0.2455, 12.5), (-0.09748, -0.249, 12.43), (-0.09984, -0.2529, 12.37), (-0.1006, -0.257, 12.3), (-0.09984, -0.261, 12.22), (-0.09748, -0.2649, 12.16), (-0.09366, -0.2685, 12.09), (-0.08851, -0.2716, 12.04), (-0.08224, -0.2742, 11.99), (-0.07508, -0.2761, 11.96), (-0.06732, -0.2773, 11.94), (-0.05925, -0.2777, 11.93), (-0.05117, -0.2773, 11.94), (-0.04341, -0.2761, 11.96), (-0.03625, -0.2742, 11.99), (-0.02998, -0.2716, 12.04), (-0.02483, -0.2685, 12.09), (-0.02101, -0.2649, 12.16), (-0.01865, -0.261, 12.22), (-0.01786, -0.257, 12.3), (-0.01865, -0.2529, 12.37), (-0.02101, -0.249, 12.43), (-0.02483, -0.2455, 12.5), (-0.02998, -0.2423, 12.55), (-0.05589, -0.8113, 14.19), (-0.0553, -0.8116, 14.18), (-0.02707, -0.3399, 11.76), (-0.02707, -0.6715, 13.71), (-0.02141, -0.3433, 11.7), (-0.02141, -0.6749, 13.65), (-0.0172, -0.3472, 11.63), (-0.0172, -0.6789, 13.58), (-0.01461, -0.3515, 11.56), (-0.01461, -0.6831, 13.5), (-0.01374, -0.356, 11.48), (-0.01374, -0.6876, 13.42), (-0.01461, -0.3604, 11.4), (-0.01461, -0.692, 13.35), (-0.0172, -0.3647, 11.33), (-0.0172, -0.6963, 13.27), (-0.02141, -0.3686, 11.26), (-0.02141, -0.7002, 13.2), (-0.02707, -0.372, 11.2), (-0.02707, -0.7036, 13.14), (-0.03396, -0.3749, 11.15), (-0.03396, -0.7065, 13.09), (-0.04183, -0.377, 11.11), (-0.04183, -0.7086, 13.05), (-0.05037, -0.3783, 11.09), (-0.05037, -0.7099, 13.03), (-0.05925, -0.3787, 11.08), (-0.05925, -0.7103, 13.02), (-0.06812, -0.3783, 11.09), (-0.06812, -0.7099, 13.03), (-0.07666, -0.377, 11.11), (-0.07666, -0.7086, 13.05), (-0.08453, -0.3749, 11.15), (-0.08453, -0.7065, 13.09), (-0.09143, -0.372, 11.2), (-0.09143, -0.7036, 13.14), (-0.09709, -0.3686, 11.26), (-0.09709, -0.7002, 13.2), (-0.1013, -0.3647, 11.33), (-0.1013, -0.6963, 13.27), (-0.1039, -0.3604, 11.4), (-0.1039, -0.692, 13.35), (-0.1048, -0.356, 11.48), (-0.1048, -0.6876, 13.42), (-0.1039, -0.3515, 11.56), (-0.1039, -0.6831, 13.5), (-0.1013, -0.3472, 11.63), (-0.1013, -0.6789, 13.58), (-0.09709, -0.3433, 11.7), (-0.09709, -0.6749, 13.65), (-0.09143, -0.3399, 11.76), (-0.09143, -0.6715, 13.71), (-0.08453, -0.337, 11.81), (-0.08453, -0.6686, 13.76), (-0.07666, -0.3349, 11.85), (-0.07666, -0.6665, 13.79), (-0.06812, -0.3336, 11.87), (-0.06812, -0.6652, 13.82), (-0.05925, -0.3332, 11.88), (-0.05925, -0.6648, 13.82), (-0.05037, -0.3336, 11.87), (-0.05037, -0.6652, 13.82), (-0.04183, -0.3349, 11.85), (-0.04183, -0.6665, 13.79), (-0.03396, -0.337, 11.81), (-0.03396, -0.6686, 13.76), (-0.05486, -0.812, 14.17), (-0.05459, -0.8125, 14.17), (-0.0545, -0.813, 14.16), (-0.05459, -0.8134, 14.15), (-0.05486, -0.8139, 14.14), (-0.0553, -0.8143, 14.14), (-0.05589, -0.8146, 14.13), (-0.05661, -0.8149, 14.12), (-0.05743, -0.8151, 14.12), (-0.05832, -0.8153, 14.12), (-0.05925, -0.8153, 14.12), (-0.06017, -0.8153, 14.12), (-0.06106, -0.8151, 14.12), (-0.06188, -0.8149, 14.12), (-0.0626, -0.8146, 14.13), (-0.06319, -0.8143, 14.14), (-0.06363, -0.8139, 14.14), (-0.0639, -0.8134, 14.15), (-0.06399, -0.813, 14.16), (-0.0639, -0.8125, 14.17), (-0.06363, -0.812, 14.17), (-0.06319, -0.8116, 14.18), (-0.0626, -0.8113, 14.19), (-0.06188, -0.811, 14.19), (-0.06106, -0.8108, 14.2), (-0.06017, -0.8106, 14.2), (-0.05925, -0.8106, 14.2), (-0.05832, -0.8106, 14.2), (-0.05743, -0.8108, 14.2), (-0.05661, -0.811, 14.19), (-0.03396, -0.2851, 11.51), (-0.04183, -0.283, 11.55), (-0.05037, -0.2817, 11.57), (-0.05925, -0.2813, 11.58), (-0.06812, -0.2817, 11.57), (-0.07666, -0.283, 11.55), (-0.08453, -0.2851, 11.51), (-0.1166, -0.242, 11.49), (-0.09709, -0.2914, 11.4), (-0.1013, -0.2953, 11.33), (-0.1039, -0.2996, 11.26), (-0.1048, -0.304, 11.18), (-0.1039, -0.3085, 11.1), (-0.1013, -0.3127, 11.02), (-0.09709, -0.3167, 10.96), (-0.1166, -0.2994, 10.48), (-0.08453, -0.3229, 10.85), (-0.07666, -0.325, 10.81), (-0.06812, -0.3263, 10.79), (-0.05925, -0.3268, 10.78), (-0.05037, -0.3263, 10.79), (-0.04183, -0.325, 10.81), (-0.03396, -0.3229, 10.85), (-0.001913, -0.2994, 10.48), (-0.02141, -0.3167, 10.96), (-0.0172, -0.3127, 11.02), (-0.01461, -0.3085, 11.1), (-0.01374, -0.304, 11.18), (-0.01461, -0.2996, 11.26), (-0.0172, -0.2953, 11.33), (-0.02141, -0.2914, 11.4), (-0.001913, -0.242, 11.49), (-0.03396, -0.2819, 11.49), (-0.04183, -0.2798, 11.53), (-0.05037, -0.2785, 11.55), (-0.05925, -0.2781, 11.56), (-0.06812, -0.2785, 11.55), (-0.07666, -0.2798, 11.53), (-0.08453, -0.2819, 11.49), (-0.09143, -0.2848, 11.44), (-0.09709, -0.2882, 11.38), (-0.1013, -0.2921, 11.31), (-0.1039, -0.2964, 11.24), (-0.1048, -0.3009, 11.16), (-0.1039, -0.3053, 11.08), (-0.1013, -0.3096, 11.01), (-0.09709, -0.3135, 10.94), (-0.09143, -0.3169, 10.88), (-0.08453, -0.3198, 10.83), (-0.07666, -0.3219, 10.79), (-0.06812, -0.3232, 10.77), (-0.05925, -0.3236, 10.76), (-0.05037, -0.3232, 10.77), (-0.04183, -0.3219, 10.79), (-0.03396, -0.3198, 10.83), (-0.02707, -0.3169, 10.88), (-0.02141, -0.3135, 10.94), (-0.0172, -0.3096, 11.01), (-0.01461, -0.3053, 11.08), (-0.01374, -0.3009, 11.16), (-0.01461, -0.2964, 11.24), (-0.0172, -0.2921, 11.31), (-0.02141, -0.2882, 11.38), (-0.02707, -0.2848, 11.44), (-0.03396, -0.2716, 11.43), (-0.04183, -0.2695, 11.47), (-0.05037, -0.2682, 11.49), (-0.05925, -0.2678, 11.5), (-0.06812, -0.2682, 11.49), (-0.07666, -0.2695, 11.47), (-0.08453, -0.2716, 11.43), (-0.09143, -0.2744, 11.38), (-0.09709, -0.2779, 11.32), (-0.1013, -0.2818, 11.25), (-0.1039, -0.2861, 11.18), (-0.1048, -0.2905, 11.1), (-0.1039, -0.295, 11.02), (-0.1013, -0.2992, 10.95), (-0.09709, -0.3032, 10.88), (-0.09143, -0.3066, 10.82), (-0.08453, -0.3094, 10.77), (-0.07666, -0.3115, 10.73), (-0.06812, -0.3128, 10.71), (-0.05925, -0.3133, 10.7), (-0.05037, -0.3128, 10.71), (-0.04183, -0.3115, 10.73), (-0.03396, -0.3094, 10.77), (-0.02707, -0.3066, 10.82), (-0.02141, -0.3032, 10.88), (-0.0172, -0.2992, 10.95), (-0.01461, -0.295, 11.02), (-0.01374, -0.2905, 11.1), (-0.01461, -0.2861, 11.18), (-0.0172, -0.2818, 11.25), (-0.02141, -0.2779, 11.32), (-0.02707, -0.2744, 11.38), (-0.03625, -0.2733, 11.4), (-0.04341, -0.2714, 11.43), (-0.05117, -0.2702, 11.46), (-0.05925, -0.2698, 11.46), (-0.06732, -0.2702, 11.46), (-0.07508, -0.2714, 11.43), (-0.08224, -0.2733, 11.4), (-0.08851, -0.2759, 11.36), (-0.09366, -0.279, 11.3), (-0.09748, -0.2826, 11.24), (-0.09984, -0.2865, 11.17), (-0.1006, -0.2905, 11.1), (-0.09984, -0.2946, 11.03), (-0.09748, -0.2984, 10.96), (-0.09366, -0.302, 10.9), (-0.08851, -0.3052, 10.84), (-0.08224, -0.3077, 10.8), (-0.07508, -0.3096, 10.76), (-0.06732, -0.3108, 10.74), (-0.05925, -0.3112, 10.73), (-0.05117, -0.3108, 10.74), (-0.04341, -0.3096, 10.76), (-0.03625, -0.3077, 10.8), (-0.02998, -0.3052, 10.84), (-0.02483, -0.302, 10.9), (-0.02101, -0.2984, 10.96), (-0.01865, -0.2946, 11.03), (-0.01786, -0.2905, 11.1), (-0.01865, -0.2865, 11.17), (-0.02101, -0.2826, 11.24), (-0.02483, -0.279, 11.3), (-0.02998, -0.2759, 11.36), (-0.03625, -0.2992, 11.55), (-0.04341, -0.2973, 11.59), (-0.05117, -0.2961, 11.61), (-0.05925, -0.2957, 11.61), (-0.06732, -0.2961, 11.61), (-0.07508, -0.2973, 11.59), (-0.08224, -0.2992, 11.55), (-0.08851, -0.3018, 11.51), (-0.09366, -0.3049, 11.45), (-0.09748, -0.3085, 11.39), (-0.09984, -0.3124, 11.32), (-0.1006, -0.3164, 11.25), (-0.09984, -0.3205, 11.18), (-0.09748, -0.3243, 11.11), (-0.09366, -0.3279, 11.05), (-0.08851, -0.3311, 10.99), (-0.08224, -0.3336, 10.95), (-0.07508, -0.3355, 10.91), (-0.06732, -0.3367, 10.89), (-0.05925, -0.3371, 10.89), (-0.05117, -0.3367, 10.89), (-0.04341, -0.3355, 10.91), (-0.03625, -0.3336, 10.95), (-0.02998, -0.3311, 10.99), (-0.02483, -0.3279, 11.05), (-0.02101, -0.3243, 11.11), (-0.01865, -0.3205, 11.18), (-0.01786, -0.3164, 11.25), (-0.01865, -0.3124, 11.32), (-0.02101, -0.3085, 11.39), (-0.02483, -0.3049, 11.45), (-0.02998, -0.3018, 11.51)], [], [(0, 1, 3, 2), (2, 3, 5, 4), (4, 5, 7, 6), (6, 7, 9, 8), (8, 9, 11, 10), (10, 11, 13, 12), (12, 13, 15, 14), (14, 15, 17, 16), (16, 17, 19, 18), (18, 19, 21, 20), (20, 21, 23, 22), (22, 23, 25, 24), (24, 25, 27, 26), (26, 27, 29, 28), (28, 29, 31, 30), (30, 31, 33, 32), (32, 33, 35, 34), (34, 35, 37, 36), (36, 37, 39, 38), (38, 39, 41, 40), (40, 41, 43, 42), (42, 43, 45, 44), (44, 45, 47, 46), (46, 47, 49, 48), (48, 49, 51, 50), (50, 51, 53, 52), (52, 53, 55, 54), (54, 55, 57, 56), (56, 57, 59, 58), (58, 59, 61, 60), (3, 1, 63, 61, 59, 57, 55, 53, 51, 49, 47, 45, 43, 41, 39, 37, 35, 33, 31, 29, 27, 25, 23, 21, 19, 17, 15, 13, 11, 9, 7, 5), (60, 61, 63, 62), (62, 63, 1, 0), (0, 2, 4, 6, 8, 10, 12, 14, 16, 18, 20, 22, 24, 26, 28, 30, 32, 34, 36, 38, 40, 42, 44, 46, 48, 50, 52, 54, 56, 58, 60, 62), (64, 67, 76, 75), (79, 72, 81, 82), (66, 71, 78, 77), (70, 69, 72, 79), (64, 65, 68, 69, 70, 71, 66, 67), (68, 73, 72, 69), (78, 71, 70, 79), (66, 77, 76, 67), (74, 65, 64, 75), (68, 65, 74, 73), (82, 81, 89, 90), (74, 75, 86, 87), (75, 76, 85, 86), (76, 77, 84, 85), (73, 74, 87, 80), (78, 79, 82, 83), (72, 73, 80, 81), (77, 78, 83, 84), (95, 94, 93, 92, 91, 90, 89, 88), (86, 85, 93, 94), (87, 86, 94, 95), (83, 82, 90, 91), (84, 83, 91, 92), (80, 87, 95, 88), (85, 84, 92, 93), (81, 80, 88, 89), (96, 98, 99, 97), (101, 102, 103, 100), (97, 99, 103, 102), (98, 96, 101, 100), (99, 98, 100, 103), (96, 97, 102, 101), (238, 239, 241, 240), (171, 104, 231, 229, 227, 225, 223, 221, 219, 217, 215, 213, 211, 209, 207, 205, 203, 201, 199, 197, 195, 193, 191, 189, 187, 185, 183, 181, 179, 177, 175, 173), (106, 107, 109, 108), (233, 234, 236, 238, 240, 242, 244, 246, 248, 250, 252, 254, 256, 258, 260, 262, 264, 266, 268, 270, 272, 274, 276, 278, 280, 282, 284, 286, 288, 290, 292, 294), (226, 227, 229, 228), (108, 109, 111, 110), (242, 243, 245, 244), (224, 225, 227, 226), (110, 111, 113, 112), (244, 245, 247, 246), (222, 223, 225, 224), (112, 113, 115, 114), (246, 247, 249, 248), (220, 221, 223, 222), (114, 115, 117, 116), (248, 249, 251, 250), (218, 219, 221, 220), (116, 117, 119, 118), (250, 251, 253, 252), (216, 217, 219, 218), (118, 119, 121, 120), (252, 253, 255, 254), (214, 215, 217, 216), (120, 121, 123, 122), (254, 255, 257, 256), (212, 213, 215, 214), (122, 123, 125, 124), (256, 257, 259, 258), (210, 211, 213, 212), (124, 125, 127, 126), (258, 259, 261, 260), (208, 209, 211, 210), (126, 127, 129, 128), (260, 261, 263, 262), (206, 207, 209, 208), (128, 129, 131, 130), (262, 263, 265, 264), (204, 205, 207, 206), (130, 131, 133, 132), (264, 265, 267, 266), (202, 203, 205, 204), (132, 133, 135, 134), (266, 267, 269, 268), (200, 201, 203, 202), (134, 135, 137, 136), (268, 269, 271, 270), (198, 199, 201, 200), (136, 137, 139, 138), (270, 271, 273, 272), (196, 197, 199, 198), (138, 139, 141, 140), (272, 273, 275, 274), (194, 195, 197, 196), (140, 141, 143, 142), (274, 275, 277, 276), (192, 193, 195, 194), (142, 143, 145, 144), (276, 277, 279, 278), (190, 191, 193, 192), (144, 145, 147, 146), (278, 279, 281, 280), (188, 189, 191, 190), (146, 147, 149, 148), (280, 281, 283, 282), (186, 187, 189, 188), (148, 149, 151, 150), (282, 283, 285, 284), (184, 185, 187, 186), (150, 151, 153, 152), (284, 285, 287, 286), (182, 183, 185, 184), (152, 153, 155, 154), (286, 287, 289, 288), (180, 181, 183, 182), (154, 155, 157, 156), (288, 289, 291, 290), (178, 179, 181, 180), (156, 157, 159, 158), (290, 291, 293, 292), (176, 177, 179, 178), (158, 159, 161, 160), (235, 232, 295, 293, 291, 289, 287, 285, 283, 281, 279, 277, 275, 273, 271, 269, 267, 265, 263, 261, 259, 257, 255, 253, 251, 249, 247, 245, 243, 241, 239, 237), (174, 175, 177, 176), (160, 161, 163, 162), (105, 170, 172, 174, 176, 178, 180, 182, 184, 186, 188, 190, 192, 194, 196, 198, 200, 202, 204, 206, 208, 210, 212, 214, 216, 218, 220, 222, 224, 226, 228, 230), (172, 173, 175, 174), (162, 163, 165, 164), (230, 231, 104, 105), (170, 171, 173, 172), (164, 165, 167, 166), (109, 107, 169, 167, 165, 163, 161, 159, 157, 155, 153, 151, 149, 147, 145, 143, 141, 139, 137, 135, 133, 131, 129, 127, 125, 123, 121, 119, 117, 115, 113, 111), (105, 104, 171, 170), (166, 167, 169, 168), (240, 241, 243, 242), (228, 229, 231, 230), (168, 169, 107, 106), (106, 108, 110, 112, 114, 116, 118, 120, 122, 124, 126, 128, 130, 132, 134, 136, 138, 140, 142, 144, 146, 148, 150, 152, 154, 156, 158, 160, 162, 164, 166, 168), (236, 237, 239, 238), (294, 295, 232, 233), (234, 235, 237, 236), (233, 232, 235, 234), (292, 293, 295, 294), (313, 314, 307, 304), (317, 318, 315, 312), (298, 299, 300, 301, 302, 303, 296, 297), (310, 311, 301, 300), (305, 306, 311, 308), (309, 310, 319, 316), (304, 307, 306, 305), (310, 309, 308, 311), (318, 317, 316, 319), (314, 313, 312, 315), (308, 309, 316, 317, 312, 313, 304, 305), (306, 307, 303, 302), (315, 318, 298, 297), (311, 306, 302, 301), (319, 310, 300, 299), (314, 315, 297, 296), (307, 314, 296, 303), (318, 319, 299, 298), (321, 320, 351, 350, 349, 348, 347, 346, 345, 344, 343, 342, 341, 340, 339, 338, 337, 336, 335, 334, 333, 332, 331, 330, 329, 328, 327, 326, 325, 324, 323, 322), (352, 354, 355, 356, 357, 358, 359, 360, 361, 362, 363, 364, 365, 366, 367, 368, 369, 370, 371, 372, 373, 374, 375, 376, 377, 378, 379, 380, 381, 382, 383, 353), (339, 340, 372, 371), (326, 327, 359, 358), (340, 341, 373, 372), (327, 328, 360, 359), (341, 342, 374, 373), (328, 329, 361, 360), (342, 343, 375, 374), (329, 330, 362, 361), (343, 344, 376, 375), (330, 331, 363, 362), (344, 345, 377, 376), (331, 332, 364, 363), (345, 346, 378, 377), (332, 333, 365, 364), (346, 347, 379, 378), (333, 334, 366, 365), (320, 321, 352, 353), (347, 348, 380, 379), (334, 335, 367, 366), (321, 322, 354, 352), (348, 349, 381, 380), (335, 336, 368, 367), (322, 323, 355, 354), (349, 350, 382, 381), (336, 337, 369, 368), (323, 324, 356, 355), (350, 351, 383, 382), (337, 338, 370, 369), (324, 325, 357, 356), (351, 320, 353, 383), (338, 339, 371, 370), (325, 326, 358, 357), (409, 407, 458, 459), (386, 387, 389, 388), (425, 423, 466, 467), (388, 389, 391, 390), (441, 439, 474, 475), (390, 391, 393, 392), (403, 401, 455, 456), (392, 393, 395, 394), (419, 417, 463, 464), (394, 395, 397, 396), (435, 433, 471, 472), (396, 397, 399, 398), (397, 395, 452, 453), (398, 399, 401, 400), (413, 411, 460, 461), (400, 401, 403, 402), (429, 427, 468, 469), (402, 403, 405, 404), (445, 443, 476, 477), (404, 405, 407, 406), (387, 449, 479, 384), (406, 407, 409, 408), (391, 389, 385, 450), (408, 409, 411, 410), (407, 405, 457, 458), (410, 411, 413, 412), (423, 421, 465, 466), (412, 413, 415, 414), (439, 437, 473, 474), (414, 415, 417, 416), (401, 399, 454, 455), (416, 417, 419, 418), (417, 415, 462, 463), (418, 419, 421, 420), (433, 431, 470, 471), (420, 421, 423, 422), (449, 447, 478, 479), (422, 423, 425, 424), (395, 393, 451, 452), (424, 425, 427, 426), (411, 409, 459, 460), (426, 427, 429, 428), (427, 425, 467, 468), (428, 429, 431, 430), (443, 441, 475, 476), (430, 431, 433, 432), (405, 403, 456, 457), (432, 433, 435, 434), (421, 419, 464, 465), (434, 435, 437, 436), (437, 435, 472, 473), (436, 437, 439, 438), (389, 387, 384, 385), (438, 439, 441, 440), (399, 397, 453, 454), (440, 441, 443, 442), (415, 413, 461, 462), (442, 443, 445, 444), (431, 429, 469, 470), (444, 445, 447, 446), (447, 445, 477, 478), (385, 384, 479, 478, 477, 476, 475, 474, 473, 472, 471, 470, 469, 468, 467, 466, 465, 464, 463, 462, 461, 460, 459, 458, 457, 456, 455, 454, 453, 452, 451, 450), (446, 447, 449, 448), (393, 391, 450, 451), (448, 449, 387, 386), (424, 426, 491, 492), (440, 442, 483, 484), (404, 503, 402), (494, 495, 420), (436, 487, 434), (396, 398, 505, 506), (412, 414, 497, 498), (388, 511, 386), (428, 430, 489, 490), (444, 446, 481, 482), (390, 392, 508, 509), (406, 408, 500, 501), (422, 424, 492, 493), (438, 440, 484, 485), (404, 502, 503), (495, 418, 420), (436, 486, 487), (394, 396, 506, 507), (388, 510, 511), (410, 412, 498, 499), (426, 428, 490, 491), (442, 444, 482, 483), (388, 390, 509, 510), (404, 406, 501, 502), (420, 422, 493, 494), (436, 438, 485, 486), (398, 400, 504, 505), (414, 416, 496, 497), (430, 432, 488, 489), (446, 448, 480, 481), (392, 394, 507, 508), (408, 410, 499, 500), (481, 480, 512, 513), (508, 507, 539, 540), (528, 495, 527), (482, 481, 513, 514), (509, 508, 540, 541), (496, 495, 528), (483, 482, 514, 515), (510, 509, 541, 542), (497, 496, 528, 529), (484, 483, 515, 516), (542, 543, 511), (498, 497, 529, 530), (485, 484, 516, 517), (499, 498, 530, 531), (486, 485, 517, 518), (500, 499, 531, 532), (518, 519, 487), (501, 500, 532, 533), (486, 518, 487), (502, 501, 533, 534), (489, 488, 520, 521), (534, 535, 503), (490, 489, 521, 522), (502, 534, 503), (491, 490, 522, 523), (505, 504, 536, 537), (492, 491, 523, 524), (506, 505, 537, 538), (493, 492, 524, 525), (543, 512, 511), (507, 506, 538, 539), (494, 493, 525, 526), (535, 534, 566, 567), (522, 521, 553, 554), (536, 535, 567, 568), (523, 522, 554, 555), (537, 536, 568, 569), (524, 523, 555, 556), (538, 537, 569, 570), (525, 524, 556, 557), (512, 543, 575, 544), (539, 538, 570, 571), (526, 525, 557, 558), (513, 512, 544, 545), (540, 539, 571, 572), (527, 526, 558, 559), (514, 513, 545, 546), (541, 540, 572, 573), (528, 527, 559, 560), (515, 514, 546, 547), (542, 541, 573, 574), (529, 528, 560, 561), (516, 515, 547, 548), (543, 542, 574, 575), (530, 529, 561, 562), (517, 516, 548, 549), (531, 530, 562, 563), (518, 517, 549, 550), (532, 531, 563, 564), (519, 518, 550, 551), (533, 532, 564, 565), (520, 519, 551, 552), (534, 533, 565, 566), (521, 520, 552, 553), (570, 569, 601, 602), (557, 556, 588, 589), (544, 575, 607, 576), (571, 570, 602, 603), (558, 557, 589, 590), (545, 544, 576, 577), (572, 571, 603, 604), (559, 558, 590, 591), (546, 545, 577, 578), (573, 572, 604, 605), (560, 559, 591, 592), (547, 546, 578, 579), (574, 573, 605, 606), (561, 560, 592, 593), (548, 547, 579, 580), (575, 574, 606, 607), (562, 561, 593, 594), (549, 548, 580, 581), (563, 562, 594, 595), (550, 549, 581, 582), (564, 563, 595, 596), (551, 550, 582, 583), (565, 564, 596, 597), (552, 551, 583, 584), (566, 565, 597, 598), (553, 552, 584, 585), (567, 566, 598, 599), (554, 553, 585, 586), (568, 567, 599, 600), (555, 554, 586, 587), (569, 568, 600, 601), (556, 555, 587, 588), (578, 577, 609, 610), (605, 604, 636, 637), (592, 591, 623, 624), (579, 578, 610, 611), (606, 605, 637, 638), (593, 592, 624, 625), (580, 579, 611, 612), (607, 606, 638, 639), (594, 593, 625, 626), (581, 580, 612, 613), (595, 594, 626, 627), (582, 581, 613, 614), (596, 595, 627, 628), (583, 582, 614, 615), (597, 596, 628, 629), (584, 583, 615, 616), (598, 597, 629, 630), (585, 584, 616, 617), (599, 598, 630, 631), (586, 585, 617, 618), (600, 599, 631, 632), (587, 586, 618, 619), (601, 600, 632, 633), (588, 587, 619, 620), (602, 601, 633, 634), (589, 588, 620, 621), (576, 607, 639, 608), (603, 602, 634, 635), (590, 589, 621, 622), (577, 576, 608, 609), (604, 603, 635, 636), (591, 590, 622, 623), (608, 639, 638, 637, 636, 635, 634, 633, 632, 631, 630, 629, 628, 627, 626, 625, 624, 623, 622, 621, 620, 619, 618, 617, 616, 615, 614, 613, 612, 611, 610, 609), (386, 511, 448), (480, 448, 511), (510, 542, 511), (511, 512, 480), (402, 503, 400), (504, 400, 503), (504, 503, 536), (536, 503, 535), (434, 487, 432), (488, 432, 487), (519, 520, 487), (488, 487, 520), (418, 495, 416), (496, 416, 495), (526, 527, 495), (495, 494, 526), (665, 663, 714, 715), (642, 643, 645, 644), (681, 679, 722, 723), (644, 645, 647, 646), (697, 695, 730, 731), (646, 647, 649, 648), (659, 657, 711, 712), (648, 649, 651, 650), (675, 673, 719, 720), (650, 651, 653, 652), (691, 689, 727, 728), (652, 653, 655, 654), (653, 651, 708, 709), (654, 655, 657, 656), (669, 667, 716, 717), (656, 657, 659, 658), (685, 683, 724, 725), (658, 659, 661, 660), (701, 699, 732, 733), (660, 661, 663, 662), (643, 705, 735, 640), (662, 663, 665, 664), (647, 645, 641, 706), (664, 665, 667, 666), (663, 661, 713, 714), (666, 667, 669, 668), (679, 677, 721, 722), (668, 669, 671, 670), (695, 693, 729, 730), (670, 671, 673, 672), (657, 655, 710, 711), (672, 673, 675, 674), (673, 671, 718, 719), (674, 675, 677, 676), (689, 687, 726, 727), (676, 677, 679, 678), (705, 703, 734, 735), (678, 679, 681, 680), (651, 649, 707, 708), (680, 681, 683, 682), (667, 665, 715, 716), (682, 683, 685, 684), (683, 681, 723, 724), (684, 685, 687, 686), (699, 697, 731, 732), (686, 687, 689, 688), (661, 659, 712, 713), (688, 689, 691, 690), (677, 675, 720, 721), (690, 691, 693, 692), (693, 691, 728, 729), (692, 693, 695, 694), (645, 643, 640, 641), (694, 695, 697, 696), (655, 653, 709, 710), (696, 697, 699, 698), (671, 669, 717, 718), (698, 699, 701, 700), (687, 685, 725, 726), (700, 701, 703, 702), (703, 701, 733, 734), (641, 640, 735, 734, 733, 732, 731, 730, 729, 728, 727, 726, 725, 724, 723, 722, 721, 720, 719, 718, 717, 716, 715, 714, 713, 712, 711, 710, 709, 708, 707, 706), (702, 703, 705, 704), (649, 647, 706, 707), (704, 705, 643, 642), (680, 682, 747, 748), (696, 698, 739, 740), (660, 759, 658), (750, 751, 676), (692, 743, 690), (652, 654, 761, 762), (668, 670, 753, 754), (644, 767, 642), (684, 686, 745, 746), (700, 702, 737, 738), (646, 648, 764, 765), (662, 664, 756, 757), (678, 680, 748, 749), (694, 696, 740, 741), (660, 758, 759), (751, 674, 676), (692, 742, 743), (650, 652, 762, 763), (644, 766, 767), (666, 668, 754, 755), (682, 684, 746, 747), (698, 700, 738, 739), (644, 646, 765, 766), (660, 662, 757, 758), (676, 678, 749, 750), (692, 694, 741, 742), (654, 656, 760, 761), (670, 672, 752, 753), (686, 688, 744, 745), (702, 704, 736, 737), (648, 650, 763, 764), (664, 666, 755, 756), (737, 736, 768, 769), (764, 763, 795, 796), (784, 751, 783), (738, 737, 769, 770), (765, 764, 796, 797), (752, 751, 784), (739, 738, 770, 771), (766, 765, 797, 798), (753, 752, 784, 785), (740, 739, 771, 772), (798, 799, 767), (754, 753, 785, 786), (741, 740, 772, 773), (755, 754, 786, 787), (742, 741, 773, 774), (756, 755, 787, 788), (774, 775, 743), (757, 756, 788, 789), (742, 774, 743), (758, 757, 789, 790), (745, 744, 776, 777), (790, 791, 759), (746, 745, 777, 778), (758, 790, 759), (747, 746, 778, 779), (761, 760, 792, 793), (748, 747, 779, 780), (762, 761, 793, 794), (749, 748, 780, 781), (799, 768, 767), (763, 762, 794, 795), (750, 749, 781, 782), (791, 790, 822, 823), (778, 777, 809, 810), (792, 791, 823, 824), (779, 778, 810, 811), (793, 792, 824, 825), (780, 779, 811, 812), (794, 793, 825, 826), (781, 780, 812, 813), (768, 799, 831, 800), (795, 794, 826, 827), (782, 781, 813, 814), (769, 768, 800, 801), (796, 795, 827, 828), (783, 782, 814, 815), (770, 769, 801, 802), (797, 796, 828, 829), (784, 783, 815, 816), (771, 770, 802, 803), (798, 797, 829, 830), (785, 784, 816, 817), (772, 771, 803, 804), (799, 798, 830, 831), (786, 785, 817, 818), (773, 772, 804, 805), (787, 786, 818, 819), (774, 773, 805, 806), (788, 787, 819, 820), (775, 774, 806, 807), (789, 788, 820, 821), (776, 775, 807, 808), (790, 789, 821, 822), (777, 776, 808, 809), (826, 825, 857, 858), (813, 812, 844, 845), (800, 831, 863, 832), (827, 826, 858, 859), (814, 813, 845, 846), (801, 800, 832, 833), (828, 827, 859, 860), (815, 814, 846, 847), (802, 801, 833, 834), (829, 828, 860, 861), (816, 815, 847, 848), (803, 802, 834, 835), (830, 829, 861, 862), (817, 816, 848, 849), (804, 803, 835, 836), (831, 830, 862, 863), (818, 817, 849, 850), (805, 804, 836, 837), (819, 818, 850, 851), (806, 805, 837, 838), (820, 819, 851, 852), (807, 806, 838, 839), (821, 820, 852, 853), (808, 807, 839, 840), (822, 821, 853, 854), (809, 808, 840, 841), (823, 822, 854, 855), (810, 809, 841, 842), (824, 823, 855, 856), (811, 810, 842, 843), (825, 824, 856, 857), (812, 811, 843, 844), (834, 833, 865, 866), (861, 860, 892, 893), (848, 847, 879, 880), (835, 834, 866, 867), (862, 861, 893, 894), (849, 848, 880, 881), (836, 835, 867, 868), (863, 862, 894, 895), (850, 849, 881, 882), (837, 836, 868, 869), (851, 850, 882, 883), (838, 837, 869, 870), (852, 851, 883, 884), (839, 838, 870, 871), (853, 852, 884, 885), (840, 839, 871, 872), (854, 853, 885, 886), (841, 840, 872, 873), (855, 854, 886, 887), (842, 841, 873, 874), (856, 855, 887, 888), (843, 842, 874, 875), (857, 856, 888, 889), (844, 843, 875, 876), (858, 857, 889, 890), (845, 844, 876, 877), (832, 863, 895, 864), (859, 858, 890, 891), (846, 845, 877, 878), (833, 832, 864, 865), (860, 859, 891, 892), (847, 846, 878, 879), (864, 895, 894, 893, 892, 891, 890, 889, 888, 887, 886, 885, 884, 883, 882, 881, 880, 879, 878, 877, 876, 875, 874, 873, 872, 871, 870, 869, 868, 867, 866, 865), (642, 767, 704), (736, 704, 767), (766, 798, 767), (767, 768, 736), (658, 759, 656), (760, 656, 759), (760, 759, 792), (792, 759, 791), (690, 743, 688), (744, 688, 743), (775, 776, 743), (744, 743, 776), (674, 751, 672), (752, 672, 751), (782, 783, 751), (751, 750, 782), (921, 919, 970, 971), (898, 899, 901, 900), (937, 935, 978, 979), (900, 901, 903, 902), (953, 951, 986, 987), (902, 903, 905, 904), (915, 913, 967, 968), (904, 905, 907, 906), (931, 929, 975, 976), (906, 907, 909, 908), (947, 945, 983, 984), (908, 909, 911, 910), (909, 907, 964, 965), (910, 911, 913, 912), (925, 923, 972, 973), (912, 913, 915, 914), (941, 939, 980, 981), (914, 915, 917, 916), (957, 955, 988, 989), (916, 917, 919, 918), (899, 961, 991, 896), (918, 919, 921, 920), (903, 901, 897, 962), (920, 921, 923, 922), (919, 917, 969, 970), (922, 923, 925, 924), (935, 933, 977, 978), (924, 925, 927, 926), (951, 949, 985, 986), (926, 927, 929, 928), (913, 911, 966, 967), (928, 929, 931, 930), (929, 927, 974, 975), (930, 931, 933, 932), (945, 943, 982, 983), (932, 933, 935, 934), (961, 959, 990, 991), (934, 935, 937, 936), (907, 905, 963, 964), (936, 937, 939, 938), (923, 921, 971, 972), (938, 939, 941, 940), (939, 937, 979, 980), (940, 941, 943, 942), (955, 953, 987, 988), (942, 943, 945, 944), (917, 915, 968, 969), (944, 945, 947, 946), (933, 931, 976, 977), (946, 947, 949, 948), (949, 947, 984, 985), (948, 949, 951, 950), (901, 899, 896, 897), (950, 951, 953, 952), (911, 909, 965, 966), (952, 953, 955, 954), (927, 925, 973, 974), (954, 955, 957, 956), (943, 941, 981, 982), (956, 957, 959, 958), (959, 957, 989, 990), (897, 896, 991, 990, 989, 988, 987, 986, 985, 984, 983, 982, 981, 980, 979, 978, 977, 976, 975, 974, 973, 972, 971, 970, 969, 968, 967, 966, 965, 964, 963, 962), (958, 959, 961, 960), (905, 903, 962, 963), (960, 961, 899, 898), (936, 938, 1003, 1004), (952, 954, 995, 996), (916, 1015, 914), (1006, 1007, 932), (948, 999, 946), (908, 910, 1017, 1018), (924, 926, 1009, 1010), (900, 1023, 898), (940, 942, 1001, 1002), (956, 958, 993, 994), (902, 904, 1020, 1021), (918, 920, 1012, 1013), (934, 936, 1004, 1005), (950, 952, 996, 997), (916, 1014, 1015), (1007, 930, 932), (948, 998, 999), (906, 908, 1018, 1019), (900, 1022, 1023), (922, 924, 1010, 1011), (938, 940, 1002, 1003), (954, 956, 994, 995), (900, 902, 1021, 1022), (916, 918, 1013, 1014), (932, 934, 1005, 1006), (948, 950, 997, 998), (910, 912, 1016, 1017), (926, 928, 1008, 1009), (942, 944, 1000, 1001), (958, 960, 992, 993), (904, 906, 1019, 1020), (920, 922, 1011, 1012), (993, 992, 1024, 1025), (1020, 1019, 1051, 1052), (1040, 1007, 1039), (994, 993, 1025, 1026), (1021, 1020, 1052, 1053), (1008, 1007, 1040), (995, 994, 1026, 1027), (1022, 1021, 1053, 1054), (1009, 1008, 1040, 1041), (996, 995, 1027, 1028), (1054, 1055, 1023), (1010, 1009, 1041, 1042), (997, 996, 1028, 1029), (1011, 1010, 1042, 1043), (998, 997, 1029, 1030), (1012, 1011, 1043, 1044), (1030, 1031, 999), (1013, 1012, 1044, 1045), (998, 1030, 999), (1014, 1013, 1045, 1046), (1001, 1000, 1032, 1033), (1046, 1047, 1015), (1002, 1001, 1033, 1034), (1014, 1046, 1015), (1003, 1002, 1034, 1035), (1017, 1016, 1048, 1049), (1004, 1003, 1035, 1036), (1018, 1017, 1049, 1050), (1005, 1004, 1036, 1037), (1055, 1024, 1023), (1019, 1018, 1050, 1051), (1006, 1005, 1037, 1038), (1047, 1046, 1078, 1079), (1034, 1033, 1065, 1066), (1048, 1047, 1079, 1080), (1035, 1034, 1066, 1067), (1049, 1048, 1080, 1081), (1036, 1035, 1067, 1068), (1050, 1049, 1081, 1082), (1037, 1036, 1068, 1069), (1024, 1055, 1087, 1056), (1051, 1050, 1082, 1083), (1038, 1037, 1069, 1070), (1025, 1024, 1056, 1057), (1052, 1051, 1083, 1084), (1039, 1038, 1070, 1071), (1026, 1025, 1057, 1058), (1053, 1052, 1084, 1085), (1040, 1039, 1071, 1072), (1027, 1026, 1058, 1059), (1054, 1053, 1085, 1086), (1041, 1040, 1072, 1073), (1028, 1027, 1059, 1060), (1055, 1054, 1086, 1087), (1042, 1041, 1073, 1074), (1029, 1028, 1060, 1061), (1043, 1042, 1074, 1075), (1030, 1029, 1061, 1062), (1044, 1043, 1075, 1076), (1031, 1030, 1062, 1063), (1045, 1044, 1076, 1077), (1032, 1031, 1063, 1064), (1046, 1045, 1077, 1078), (1033, 1032, 1064, 1065), (1082, 1081, 1113, 1114), (1069, 1068, 1100, 1101), (1056, 1087, 1119, 1088), (1083, 1082, 1114, 1115), (1070, 1069, 1101, 1102), (1057, 1056, 1088, 1089), (1084, 1083, 1115, 1116), (1071, 1070, 1102, 1103), (1058, 1057, 1089, 1090), (1085, 1084, 1116, 1117), (1072, 1071, 1103, 1104), (1059, 1058, 1090, 1091), (1086, 1085, 1117, 1118), (1073, 1072, 1104, 1105), (1060, 1059, 1091, 1092), (1087, 1086, 1118, 1119), (1074, 1073, 1105, 1106), (1061, 1060, 1092, 1093), (1075, 1074, 1106, 1107), (1062, 1061, 1093, 1094), (1076, 1075, 1107, 1108), (1063, 1062, 1094, 1095), (1077, 1076, 1108, 1109), (1064, 1063, 1095, 1096), (1078, 1077, 1109, 1110), (1065, 1064, 1096, 1097), (1079, 1078, 1110, 1111), (1066, 1065, 1097, 1098), (1080, 1079, 1111, 1112), (1067, 1066, 1098, 1099), (1081, 1080, 1112, 1113), (1068, 1067, 1099, 1100), (1090, 1089, 1121, 1122), (1117, 1116, 1148, 1149), (1104, 1103, 1135, 1136), (1091, 1090, 1122, 1123), (1118, 1117, 1149, 1150), (1105, 1104, 1136, 1137), (1092, 1091, 1123, 1124), (1119, 1118, 1150, 1151), (1106, 1105, 1137, 1138), (1093, 1092, 1124, 1125), (1107, 1106, 1138, 1139), (1094, 1093, 1125, 1126), (1108, 1107, 1139, 1140), (1095, 1094, 1126, 1127), (1109, 1108, 1140, 1141), (1096, 1095, 1127, 1128), (1110, 1109, 1141, 1142), (1097, 1096, 1128, 1129), (1111, 1110, 1142, 1143), (1098, 1097, 1129, 1130), (1112, 1111, 1143, 1144), (1099, 1098, 1130, 1131), (1113, 1112, 1144, 1145), (1100, 1099, 1131, 1132), (1114, 1113, 1145, 1146), (1101, 1100, 1132, 1133), (1088, 1119, 1151, 1120), (1115, 1114, 1146, 1147), (1102, 1101, 1133, 1134), (1089, 1088, 1120, 1121), (1116, 1115, 1147, 1148), (1103, 1102, 1134, 1135), (1120, 1151, 1150, 1149, 1148, 1147, 1146, 1145, 1144, 1143, 1142, 1141, 1140, 1139, 1138, 1137, 1136, 1135, 1134, 1133, 1132, 1131, 1130, 1129, 1128, 1127, 1126, 1125, 1124, 1123, 1122, 1121), (898, 1023, 960), (992, 960, 1023), (1022, 1054, 1023), (1023, 1024, 992), (914, 1015, 912), (1016, 912, 1015), (1016, 1015, 1048), (1048, 1015, 1047), (946, 999, 944), (1000, 944, 999), (1031, 1032, 999), (1000, 999, 1032), (930, 1007, 928), (1008, 928, 1007), (1038, 1039, 1007), (1007, 1006, 1038), (1177, 1175, 1226, 1227), (1154, 1155, 1157, 1156), (1193, 1191, 1234, 1235), (1156, 1157, 1159, 1158), (1209, 1207, 1242, 1243), (1158, 1159, 1161, 1160), (1171, 1169, 1223, 1224), (1160, 1161, 1163, 1162), (1187, 1185, 1231, 1232), (1162, 1163, 1165, 1164), (1203, 1201, 1239, 1240), (1164, 1165, 1167, 1166), (1165, 1163, 1220, 1221), (1166, 1167, 1169, 1168), (1181, 1179, 1228, 1229), (1168, 1169, 1171, 1170), (1197, 1195, 1236, 1237), (1170, 1171, 1173, 1172), (1213, 1211, 1244, 1245), (1172, 1173, 1175, 1174), (1155, 1217, 1247, 1152), (1174, 1175, 1177, 1176), (1159, 1157, 1153, 1218), (1176, 1177, 1179, 1178), (1175, 1173, 1225, 1226), (1178, 1179, 1181, 1180), (1191, 1189, 1233, 1234), (1180, 1181, 1183, 1182), (1207, 1205, 1241, 1242), (1182, 1183, 1185, 1184), (1169, 1167, 1222, 1223), (1184, 1185, 1187, 1186), (1185, 1183, 1230, 1231), (1186, 1187, 1189, 1188), (1201, 1199, 1238, 1239), (1188, 1189, 1191, 1190), (1217, 1215, 1246, 1247), (1190, 1191, 1193, 1192), (1163, 1161, 1219, 1220), (1192, 1193, 1195, 1194), (1179, 1177, 1227, 1228), (1194, 1195, 1197, 1196), (1195, 1193, 1235, 1236), (1196, 1197, 1199, 1198), (1211, 1209, 1243, 1244), (1198, 1199, 1201, 1200), (1173, 1171, 1224, 1225), (1200, 1201, 1203, 1202), (1189, 1187, 1232, 1233), (1202, 1203, 1205, 1204), (1205, 1203, 1240, 1241), (1204, 1205, 1207, 1206), (1157, 1155, 1152, 1153), (1206, 1207, 1209, 1208), (1167, 1165, 1221, 1222), (1208, 1209, 1211, 1210), (1183, 1181, 1229, 1230), (1210, 1211, 1213, 1212), (1199, 1197, 1237, 1238), (1212, 1213, 1215, 1214), (1215, 1213, 1245, 1246), (1153, 1152, 1247, 1246, 1245, 1244, 1243, 1242, 1241, 1240, 1239, 1238, 1237, 1236, 1235, 1234, 1233, 1232, 1231, 1230, 1229, 1228, 1227, 1226, 1225, 1224, 1223, 1222, 1221, 1220, 1219, 1218), (1214, 1215, 1217, 1216), (1161, 1159, 1218, 1219), (1216, 1217, 1155, 1154), (1192, 1194, 1259, 1260), (1208, 1210, 1251, 1252), (1172, 1271, 1170), (1262, 1263, 1188), (1204, 1255, 1202), (1164, 1166, 1273, 1274), (1180, 1182, 1265, 1266), (1156, 1279, 1154), (1196, 1198, 1257, 1258), (1212, 1214, 1249, 1250), (1158, 1160, 1276, 1277), (1174, 1176, 1268, 1269), (1190, 1192, 1260, 1261), (1206, 1208, 1252, 1253), (1172, 1270, 1271), (1263, 1186, 1188), (1204, 1254, 1255), (1162, 1164, 1274, 1275), (1156, 1278, 1279), (1178, 1180, 1266, 1267), (1194, 1196, 1258, 1259), (1210, 1212, 1250, 1251), (1156, 1158, 1277, 1278), (1172, 1174, 1269, 1270), (1188, 1190, 1261, 1262), (1204, 1206, 1253, 1254), (1166, 1168, 1272, 1273), (1182, 1184, 1264, 1265), (1198, 1200, 1256, 1257), (1214, 1216, 1248, 1249), (1160, 1162, 1275, 1276), (1176, 1178, 1267, 1268), (1249, 1248, 1280, 1281), (1276, 1275, 1307, 1308), (1296, 1263, 1295), (1250, 1249, 1281, 1282), (1277, 1276, 1308, 1309), (1264, 1263, 1296), (1251, 1250, 1282, 1283), (1278, 1277, 1309, 1310), (1265, 1264, 1296, 1297), (1252, 1251, 1283, 1284), (1310, 1311, 1279), (1266, 1265, 1297, 1298), (1253, 1252, 1284, 1285), (1267, 1266, 1298, 1299), (1254, 1253, 1285, 1286), (1268, 1267, 1299, 1300), (1286, 1287, 1255), (1269, 1268, 1300, 1301), (1254, 1286, 1255), (1270, 1269, 1301, 1302), (1257, 1256, 1288, 1289), (1302, 1303, 1271), (1258, 1257, 1289, 1290), (1270, 1302, 1271), (1259, 1258, 1290, 1291), (1273, 1272, 1304, 1305), (1260, 1259, 1291, 1292), (1274, 1273, 1305, 1306), (1261, 1260, 1292, 1293), (1311, 1280, 1279), (1275, 1274, 1306, 1307), (1262, 1261, 1293, 1294), (1303, 1302, 1334, 1335), (1290, 1289, 1321, 1322), (1304, 1303, 1335, 1336), (1291, 1290, 1322, 1323), (1305, 1304, 1336, 1337), (1292, 1291, 1323, 1324), (1306, 1305, 1337, 1338), (1293, 1292, 1324, 1325), (1280, 1311, 1343, 1312), (1307, 1306, 1338, 1339), (1294, 1293, 1325, 1326), (1281, 1280, 1312, 1313), (1308, 1307, 1339, 1340), (1295, 1294, 1326, 1327), (1282, 1281, 1313, 1314), (1309, 1308, 1340, 1341), (1296, 1295, 1327, 1328), (1283, 1282, 1314, 1315), (1310, 1309, 1341, 1342), (1297, 1296, 1328, 1329), (1284, 1283, 1315, 1316), (1311, 1310, 1342, 1343), (1298, 1297, 1329, 1330), (1285, 1284, 1316, 1317), (1299, 1298, 1330, 1331), (1286, 1285, 1317, 1318), (1300, 1299, 1331, 1332), (1287, 1286, 1318, 1319), (1301, 1300, 1332, 1333), (1288, 1287, 1319, 1320), (1302, 1301, 1333, 1334), (1289, 1288, 1320, 1321), (1338, 1337, 1369, 1370), (1325, 1324, 1356, 1357), (1312, 1343, 1375, 1344), (1339, 1338, 1370, 1371), (1326, 1325, 1357, 1358), (1313, 1312, 1344, 1345), (1340, 1339, 1371, 1372), (1327, 1326, 1358, 1359), (1314, 1313, 1345, 1346), (1341, 1340, 1372, 1373), (1328, 1327, 1359, 1360), (1315, 1314, 1346, 1347), (1342, 1341, 1373, 1374), (1329, 1328, 1360, 1361), (1316, 1315, 1347, 1348), (1343, 1342, 1374, 1375), (1330, 1329, 1361, 1362), (1317, 1316, 1348, 1349), (1331, 1330, 1362, 1363), (1318, 1317, 1349, 1350), (1332, 1331, 1363, 1364), (1319, 1318, 1350, 1351), (1333, 1332, 1364, 1365), (1320, 1319, 1351, 1352), (1334, 1333, 1365, 1366), (1321, 1320, 1352, 1353), (1335, 1334, 1366, 1367), (1322, 1321, 1353, 1354), (1336, 1335, 1367, 1368), (1323, 1322, 1354, 1355), (1337, 1336, 1368, 1369), (1324, 1323, 1355, 1356), (1346, 1345, 1377, 1378), (1373, 1372, 1404, 1405), (1360, 1359, 1391, 1392), (1347, 1346, 1378, 1379), (1374, 1373, 1405, 1406), (1361, 1360, 1392, 1393), (1348, 1347, 1379, 1380), (1375, 1374, 1406, 1407), (1362, 1361, 1393, 1394), (1349, 1348, 1380, 1381), (1363, 1362, 1394, 1395), (1350, 1349, 1381, 1382), (1364, 1363, 1395, 1396), (1351, 1350, 1382, 1383), (1365, 1364, 1396, 1397), (1352, 1351, 1383, 1384), (1366, 1365, 1397, 1398), (1353, 1352, 1384, 1385), (1367, 1366, 1398, 1399), (1354, 1353, 1385, 1386), (1368, 1367, 1399, 1400), (1355, 1354, 1386, 1387), (1369, 1368, 1400, 1401), (1356, 1355, 1387, 1388), (1370, 1369, 1401, 1402), (1357, 1356, 1388, 1389), (1344, 1375, 1407, 1376), (1371, 1370, 1402, 1403), (1358, 1357, 1389, 1390), (1345, 1344, 1376, 1377), (1372, 1371, 1403, 1404), (1359, 1358, 1390, 1391), (1376, 1407, 1406, 1405, 1404, 1403, 1402, 1401, 1400, 1399, 1398, 1397, 1396, 1395, 1394, 1393, 1392, 1391, 1390, 1389, 1388, 1387, 1386, 1385, 1384, 1383, 1382, 1381, 1380, 1379, 1378, 1377), (1154, 1279, 1216), (1248, 1216, 1279), (1278, 1310, 1279), (1279, 1280, 1248), (1170, 1271, 1168), (1272, 1168, 1271), (1272, 1271, 1304), (1304, 1271, 1303), (1202, 1255, 1200), (1256, 1200, 1255), (1287, 1288, 1255), (1256, 1255, 1288), (1186, 1263, 1184), (1264, 1184, 1263), (1294, 1295, 1263), (1263, 1262, 1294)])
me_cylinder.polygons.foreach_set('material_index', [2, 2, 2, 2, 2, 2, 2, 2, 2, 2, 2, 2, 2, 2, 2, 2, 2, 2, 2, 2, 2, 2, 2, 2, 2, 2, 2, 2, 2, 2, 2, 2, 2, 0, 0, 0, 0, 0, 0, 0, 0, 0, 0, 0, 0, 0, 0, 0, 0, 0, 0, 0, 0, 0, 0, 0, 0, 0, 0, 0, 0, 1, 1, 1, 1, 1, 1, 1, 1, 1, 1, 1, 1, 1, 1, 1, 1, 1, 1, 1, 1, 1, 1, 1, 1, 1, 1, 1, 1, 1, 1, 1, 1, 1, 1, 1, 1, 1, 1, 1, 1, 1, 1, 1, 1, 1, 1, 1, 1, 1, 1, 1, 1, 1, 1, 1, 1, 1, 1, 1, 1, 1, 1, 1, 1, 1, 1, 1, 1, 1, 1, 1, 1, 1, 1, 1, 1, 1, 1, 1, 1, 1, 1, 1, 1, 1, 1, 0, 1, 1, 0, 1, 1, 1, 1, 1, 1, 1, 1, 1, 1, 1, 1, 1, 1, 1, 1, 1, 0, 0, 0, 0, 0, 0, 0, 0, 0, 0, 0, 0, 0, 0, 0, 0, 0, 0, 0, 0, 0, 0, 0, 0, 0, 0, 0, 0, 0, 0, 0, 0, 0, 0, 0, 0, 0, 0, 0, 0, 0, 0, 0, 0, 0, 0, 0, 0, 0, 0, 0, 0, 0, 1, 0, 1, 0, 1, 0, 1, 0, 1, 0, 1, 0, 1, 0, 1, 0, 1, 0, 1, 0, 1, 0, 1, 0, 1, 0, 1, 0, 1, 0, 1, 0, 1, 0, 1, 0, 1, 0, 1, 0, 1, 0, 1, 0, 1, 0, 1, 0, 1, 0, 1, 0, 1, 0, 1, 0, 1, 0, 1, 0, 0, 1, 0, 1, 1, 1, 0, 0, 0, 1, 1, 0, 1, 1, 1, 1, 1, 1, 0, 0, 0, 1, 0, 1, 1, 1, 1, 1, 1, 1, 1, 1, 1, 1, 1, 1, 1, 1, 0, 1, 1, 0, 1, 1, 1, 1, 0, 1, 1, 1, 1, 1, 0, 1, 0, 1, 1, 0, 1, 0, 1, 1, 1, 1, 1, 0, 1, 1, 1, 1, 1, 1, 1, 1, 1, 1, 1, 1, 1, 1, 1, 1, 1, 1, 1, 1, 1, 1, 1, 1, 1, 1, 1, 1, 1, 1, 1, 1, 1, 1, 1, 1, 1, 1, 1, 1, 1, 1, 1, 1, 1, 1, 1, 1, 1, 1, 1, 1, 1, 1, 1, 1, 1, 1, 1, 1, 1, 1, 1, 1, 1, 1, 1, 1, 1, 1, 1, 1, 1, 1, 1, 1, 1, 1, 1, 1, 1, 1, 1, 1, 1, 1, 1, 1, 1, 1, 1, 1, 1, 1, 1, 1, 1, 1, 1, 0, 0, 0, 0, 0, 0, 0, 0, 0, 0, 0, 0, 0, 0, 0, 0, 0, 1, 0, 1, 0, 1, 0, 1, 0, 1, 0, 1, 0, 1, 0, 1, 0, 1, 0, 1, 0, 1, 0, 1, 0, 1, 0, 1, 0, 1, 0, 1, 0, 1, 0, 1, 0, 1, 0, 1, 0, 1, 0, 1, 0, 1, 0, 1, 0, 1, 0, 1, 0, 1, 0, 1, 0, 1, 0, 1, 0, 0, 1, 0, 1, 1, 1, 0, 0, 0, 1, 1, 0, 1, 1, 1, 1, 1, 1, 0, 0, 0, 1, 0, 1, 1, 1, 1, 1, 1, 1, 1, 1, 1, 1, 1, 1, 1, 1, 0, 1, 1, 0, 1, 1, 1, 1, 0, 1, 1, 1, 1, 1, 0, 1, 0, 1, 1, 0, 1, 0, 1, 1, 1, 1, 1, 0, 1, 1, 1, 1, 1, 1, 1, 1, 1, 1, 1, 1, 1, 1, 1, 1, 1, 1, 1, 1, 1, 1, 1, 1, 1, 1, 1, 1, 1, 1, 1, 1, 1, 1, 1, 1, 1, 1, 1, 1, 1, 1, 1, 1, 1, 1, 1, 1, 1, 1, 1, 1, 1, 1, 1, 1, 1, 1, 1, 1, 1, 1, 1, 1, 1, 1, 1, 1, 1, 1, 1, 1, 1, 1, 1, 1, 1, 1, 1, 1, 1, 1, 1, 1, 1, 1, 1, 1, 1, 1, 1, 1, 1, 1, 1, 1, 1, 1, 1, 0, 0, 0, 0, 0, 0, 0, 0, 0, 0, 0, 0, 0, 0, 0, 0, 0, 1, 0, 1, 0, 1, 0, 1, 0, 1, 0, 1, 0, 1, 0, 1, 0, 1, 0, 1, 0, 1, 0, 1, 0, 1, 0, 1, 0, 1, 0, 1, 0, 1, 0, 1, 0, 1, 0, 1, 0, 1, 0, 1, 0, 1, 0, 1, 0, 1, 0, 1, 0, 1, 0, 1, 0, 1, 0, 1, 0, 0, 1, 0, 1, 1, 1, 0, 0, 0, 1, 1, 0, 1, 1, 1, 1, 1, 1, 0, 0, 0, 1, 0, 1, 1, 1, 1, 1, 1, 1, 1, 1, 1, 1, 1, 1, 1, 1, 0, 1, 1, 0, 1, 1, 1, 1, 0, 1, 1, 1, 1, 1, 0, 1, 0, 1, 1, 0, 1, 0, 1, 1, 1, 1, 1, 0, 1, 1, 1, 1, 1, 1, 1, 1, 1, 1, 1, 1, 1, 1, 1, 1, 1, 1, 1, 1, 1, 1, 1, 1, 1, 1, 1, 1, 1, 1, 1, 1, 1, 1, 1, 1, 1, 1, 1, 1, 1, 1, 1, 1, 1, 1, 1, 1, 1, 1, 1, 1, 1, 1, 1, 1, 1, 1, 1, 1, 1, 1, 1, 1, 1, 1, 1, 1, 1, 1, 1, 1, 1, 1, 1, 1, 1, 1, 1, 1, 1, 1, 1, 1, 1, 1, 1, 1, 1, 1, 1, 1, 1, 1, 1, 1, 1, 1, 1, 0, 0, 0, 0, 0, 0, 0, 0, 0, 0, 0, 0, 0, 0, 0, 0, 0, 1, 0, 1, 0, 1, 0, 1, 0, 1, 0, 1, 0, 1, 0, 1, 0, 1, 0, 1, 0, 1, 0, 1, 0, 1, 0, 1, 0, 1, 0, 1, 0, 1, 0, 1, 0, 1, 0, 1, 0, 1, 0, 1, 0, 1, 0, 1, 0, 1, 0, 1, 0, 1, 0, 1, 0, 1, 0, 1, 0, 0, 1, 0, 1, 1, 1, 0, 0, 0, 1, 1, 0, 1, 1, 1, 1, 1, 1, 0, 0, 0, 1, 0, 1, 1, 1, 1, 1, 1, 1, 1, 1, 1, 1, 1, 1, 1, 1, 0, 1, 1, 0, 1, 1, 1, 1, 0, 1, 1, 1, 1, 1, 0, 1, 0, 1, 1, 0, 1, 0, 1, 1, 1, 1, 1, 0, 1, 1, 1, 1, 1, 1, 1, 1, 1, 1, 1, 1, 1, 1, 1, 1, 1, 1, 1, 1, 1, 1, 1, 1, 1, 1, 1, 1, 1, 1, 1, 1, 1, 1, 1, 1, 1, 1, 1, 1, 1, 1, 1, 1, 1, 1, 1, 1, 1, 1, 1, 1, 1, 1, 1, 1, 1, 1, 1, 1, 1, 1, 1, 1, 1, 1, 1, 1, 1, 1, 1, 1, 1, 1, 1, 1, 1, 1, 1, 1, 1, 1, 1, 1, 1, 1, 1, 1, 1, 1, 1, 1, 1, 1, 1, 1, 1, 1, 1, 0, 0, 0, 0, 0, 0, 0, 0, 0, 0, 0, 0, 0, 0, 0, 0])
me_cylinder.materials.append(mat_metal_vert)
me_cylinder.materials.append(mat_metal_silver)
me_cylinder.materials.append(mat_metal_gold)
me_cylinder.use_remesh_preserve_volume = False
me_cylinder.use_remesh_preserve_attributes = False
me_cylinder.use_mirror_vertex_groups = False
me_cylinder.update()

# ---- objects
ob_cylinder = bpy.data.objects.new('Cylinder', me_cylinder)
ob_lamp = bpy.data.objects.new('Lamp', light_lamp)
ob_camera = bpy.data.objects.new('Camera', cam_camera)

# ---- transforms, parenting, visibility, modifiers, constraints
ob_cylinder.location = (0.0, 0.0, 0.1773)
ob_cylinder.scale = (1.85, 1.85, 0.1823)
ob_cylinder.lineart.crease_threshold = 0.0
ob_lamp.location = (4.076, 1.005, 5.904)
ob_lamp.rotation_euler = (0.6503, 0.05522, 1.866)
ob_lamp.lock_rotations_4d = False
ob_lamp.empty_display_type = 'ARROWS'
ob_lamp.color = (0.0, 0.0, 0.0, 0.0)
ob_lamp.lineart.crease_threshold = 0.0
ob_camera.location = (7.481, -6.508, 5.344)
ob_camera.rotation_euler = (1.109, 0.0, 0.8149)
ob_camera.lock_rotations_4d = False
ob_camera.empty_display_type = 'ARROWS'
ob_camera.color = (0.0, 0.0, 0.0, 0.0)
ob_camera.display_type = 'WIRE'
ob_camera.lineart.crease_threshold = 0.0

# ---- collection membership
col_collection_1.objects.link(ob_cylinder)
col_collection_1.objects.link(ob_lamp)
col_collection_1.objects.link(ob_camera)

# ---- scene / render settings (as saved in the file)
scene.camera = ob_camera
scene.frame_start = 1; scene.frame_end = 250; scene.frame_set(1)
scene.render.engine = 'BLENDER_EEVEE_NEXT'
scene.render.resolution_percentage = 50
scene.render.dither_intensity = 0.0
scene.cycles.use_denoising = False
scene.cycles.samples = 128
scene.cycles.sampling_pattern = 'TABULATED_SOBOL'
scene.cycles.use_adaptive_sampling = False
scene.cycles.use_light_tree = False
scene.cycles.blur_glossy = 0.0
scene.cycles.sample_clamp_indirect = 0.0
scene.view_settings.view_transform = 'Standard'
bpy.context.view_layer.update()
